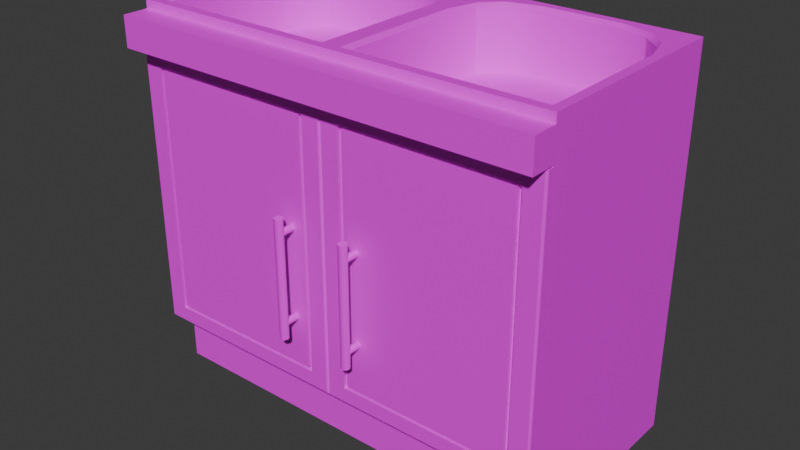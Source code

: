 # Source: kitchen_sink.blend  (saved by Blender 4.4.32; exported with 4.5.12 LTS)
import bpy
from mathutils import Matrix  # noqa: F401  (used for matrix-valued properties, if any)

bpy.ops.wm.read_factory_settings(use_empty=True)
scene = bpy.context.scene
scene.name = 'Scene'

# ---- collections
col_collection = bpy.data.collections.new('Collection'); scene.collection.children.link(col_collection)

# ---- images (referenced by path relative to the original .blend; pixels are not part of the script)
import os
ASSET_DIR = os.environ.get("B2B_ASSET_DIR", "")  # directory of the original .blend (textures are referenced by path, not embedded)
HERE = os.path.dirname(os.path.abspath(__file__))  # packed textures are extracted next to this script under _unpacked/

def load_image(name, relpath, width, height, colorspace="sRGB"):
    """Load a texture the original file referenced (path relative to the .blend, or extracted next to this script)."""
    p = next((c for c in (os.path.join(HERE, relpath), os.path.join(ASSET_DIR, relpath)) if relpath and os.path.exists(c)), "")
    if p:
        img = bpy.data.images.load(p, check_existing=True)
        img.name = name
    else:  # same state as the original file: an image datablock whose file is absent (Cycles renders it pink)
        img = bpy.data.images.new(name, width, height)
        img.source = "FILE"
        img.filepath = "//" + (relpath or name)
    img.colorspace_settings.name = colorspace
    return img
img_pandamat_png = load_image('PandaMat.png', 'PandaMat.png', 1024, 1024, 'sRGB')

# ---- materials (node trees are filled in below, after node groups)
mat_pandamat = bpy.data.materials.new('PandaMat')
mat_pandamat.roughness = 0.5

# ---- node groups
ng_smooth_by_angle = bpy.data.node_groups.new('Smooth by Angle', 'GeometryNodeTree')
_s = ng_smooth_by_angle.interface.new_socket(name='Mesh', in_out='OUTPUT', socket_type='NodeSocketGeometry')
_s = ng_smooth_by_angle.interface.new_socket(name='Mesh', in_out='INPUT', socket_type='NodeSocketGeometry')
_s = ng_smooth_by_angle.interface.new_socket(name='Angle', in_out='INPUT', socket_type='NodeSocketFloat')
_s.subtype = 'ANGLE'
_s.default_value = 0.5236
_s.min_value = 0.0
_s.max_value = 3.142
_s.description = 'Maximum face angle for smooth edges'
_s = ng_smooth_by_angle.interface.new_socket(name='Ignore Sharpness', in_out='INPUT', socket_type='NodeSocketBool')
_s.force_non_field = True
ng_smooth_by_angle.description = 'Set the sharpness of mesh edges based on the angle between the neighboring faces'
ng_smooth_by_angle.is_modifier = True
_N = ng_smooth_by_angle.nodes; _L = ng_smooth_by_angle.links
n0 = _N.new('GeometryNodeSetShadeSmooth'); n0.name = 'Set Shade Smooth'; n0.location = (120, -80)
n0.domain = 'EDGE'
n1 = _N.new('GeometryNodeSetShadeSmooth'); n1.name = 'Set Shade Smooth.001'; n1.location = (300, -80)
n2 = _N.new('NodeGroupOutput'); n2.name = 'Group Output'; n2.location = (480, -80)
n3 = _N.new('GeometryNodeInputMeshEdgeAngle'); n3.name = 'Edge Angle'; n3.location = (-440, -240)
n4 = _N.new('NodeGroupInput'); n4.name = 'Group Input'; n4.location = (-80, -80)
n5 = _N.new('GeometryNodeInputEdgeSmooth'); n5.name = 'Is Edge Smooth'; n5.location = (-260, -120)
n6 = _N.new('GeometryNodeInputShadeSmooth'); n6.name = 'Is Shade Smooth'; n6.location = (-440, -397)
n7 = _N.new('FunctionNodeCompare'); n7.name = 'Compare'; n7.location = (-260, -260)
n7.operation = 'LESS_EQUAL'
n7.inputs[6].default_value = (0.0, 0.0, 0.0, 0.0)
n7.inputs[7].default_value = (0.0, 0.0, 0.0, 0.0)
n8 = _N.new('FunctionNodeBooleanMath'); n8.name = 'Boolean Math.001'; n8.location = (-80, -260)
n9 = _N.new('NodeGroupInput'); n9.name = 'Group Input.001'; n9.location = (-440, -329)
n10 = _N.new('NodeGroupInput'); n10.name = 'Group Input.002'; n10.location = (-259, -189)
n11 = _N.new('FunctionNodeBooleanMath'); n11.name = 'Boolean Math'; n11.location = (-80, -149)
n11.operation = 'OR'
n12 = _N.new('FunctionNodeBooleanMath'); n12.name = 'Boolean Math.002'; n12.location = (-260, -380)
n12.operation = 'OR'
n13 = _N.new('NodeGroupInput'); n13.name = 'Group Input.003'; n13.location = (-440, -460)
_L.new(n3.outputs[0], n7.inputs[0])
_L.new(n1.outputs[0], n2.inputs[0])
_L.new(n9.outputs[1], n7.inputs[1])
_L.new(n7.outputs[0], n8.inputs[0])
_L.new(n4.outputs[0], n0.inputs[0])
_L.new(n0.outputs[0], n1.inputs[0])
_L.new(n8.outputs[0], n0.inputs[2])
_L.new(n10.outputs[2], n11.inputs[1])
_L.new(n5.outputs[0], n11.inputs[0])
_L.new(n11.outputs[0], n0.inputs[1])
_L.new(n13.outputs[2], n12.inputs[1])
_L.new(n6.outputs[0], n12.inputs[0])
_L.new(n12.outputs[0], n8.inputs[1])
n2.is_active_output = True

# ---- material node trees
mat_pandamat.use_nodes = True; mat_pandamat.node_tree.nodes.clear()
_N = mat_pandamat.node_tree.nodes; _L = mat_pandamat.node_tree.links
n0 = _N.new('ShaderNodeBsdfPrincipled'); n0.name = 'Principled BSDF'; n0.location = (10, 300)
n0.inputs[27].default_value = (0.0, 0.0, 0.0, 1.0)
n0.inputs[28].default_value = 1.0
n1 = _N.new('ShaderNodeOutputMaterial'); n1.name = 'Material Output'; n1.location = (300, 300)
n2 = _N.new('ShaderNodeNormalMap'); n2.name = 'Normal Map'; n2.location = (-300, -300)
n2.label = 'Normal/Map'
n2.inputs[0].default_value = 0.0
n3 = _N.new('ShaderNodeTexImage'); n3.name = 'Image Texture'; n3.location = (-300, 600)
n3.image = img_pandamat_png
_L.new(n0.outputs[0], n1.inputs[0])
_L.new(n2.outputs[0], n0.inputs[5])
_L.new(n3.outputs[0], n0.inputs[0])
n1.is_active_output = True

# ---- world
world_world = bpy.data.worlds.new('World'); scene.world = world_world
world_world.use_nodes = True; world_world.node_tree.nodes.clear()
_N = world_world.node_tree.nodes; _L = world_world.node_tree.links
n0 = _N.new('ShaderNodeOutputWorld'); n0.name = 'World Output'; n0.location = (300, 300)
n1 = _N.new('ShaderNodeBackground'); n1.name = 'Background'; n1.location = (10, 300)
n1.inputs[0].default_value = (0.05088, 0.05088, 0.05088, 1.0)
_L.new(n1.outputs[0], n0.inputs[0])
n0.is_active_output = True
world_world.color = (0.05088, 0.05088, 0.05088)
world_world.sun_shadow_jitter_overblur = 0.0

# ---- meshes
me_cube_082 = bpy.data.meshes.new('Cube.082')
me_cube_082.from_pydata([(56.0, 20.32, 32.44), (56.0, 92.32, 32.44), (60.0, 96.32, -27.56), (4.0, 20.32, 32.44), (4.0, 92.32, 32.44), (0.0, 16.32, -27.56), (0.0, 96.32, -27.56), (60.0, 104.8, 32.44), (60.0, 104.8, -27.56), (0.0, 104.8, -27.56), (60.0, 96.32, 39.58), (60.0, 104.8, 39.58), (60.0, 0.0, 27.56), (60.0, 16.32, 27.56), (60.0, 0.0, -27.56), (60.0, 16.32, -27.56), (0.0, 16.32, 27.56), (0.0, 0.0, -27.56), (-56.0, 20.32, 32.44), (-56.0, 92.32, 32.44), (-60.0, 16.32, -27.56), (-60.0, 96.32, -27.56), (-60.0, 104.8, 32.44), (-60.0, 104.8, -27.56), (0.0, 104.8, 32.44), (0.0, 96.32, 39.58), (-60.0, 96.32, 39.58), (0.0, 104.8, 39.58), (-60.0, 104.8, 39.58), (-60.0, 0.0, 27.56), (-60.0, 16.32, 27.56), (-60.0, 0.0, -27.56), (0.0, 0.0, 27.56), (56.35, 104.8, 28.78), (3.653, 104.8, 28.78), (-56.35, 104.8, 28.78), (-3.653, 104.8, 28.78), (3.653, 89.38, 28.78), (56.35, 89.38, 28.78), (-3.653, 89.38, 28.78), (-56.35, 89.38, 28.78), (60.0, 107.2, 32.44), (-60.0, 107.2, 32.44), (0.0, 107.2, 32.44), (3.653, 104.8, -9.08), (18.48, 104.8, -23.91), (5.64, 104.8, -16.5), (11.07, 104.8, -21.92), (-3.653, 104.8, -9.08), (-18.48, 104.8, -23.91), (-5.64, 104.8, -16.5), (-11.07, 104.8, -21.92), (3.653, 89.38, -9.08), (18.48, 89.38, -23.91), (5.64, 89.38, -16.5), (11.07, 89.38, -21.92), (-3.653, 89.38, -9.08), (-18.48, 89.38, -23.91), (-5.64, 89.38, -16.5), (-11.07, 89.38, -21.92), (-0.003536, 107.2, -27.56), (41.7, 104.8, -23.91), (56.35, 104.8, -9.259), (49.02, 104.8, -21.95), (54.38, 104.8, -16.58), (-56.35, 104.8, -9.259), (-41.7, 104.8, -23.91), (-54.38, 104.8, -16.58), (-49.02, 104.8, -21.95), (41.7, 89.38, -23.91), (56.35, 89.38, -9.259), (49.02, 89.38, -21.95), (54.38, 89.38, -16.58), (-41.7, 89.38, -23.91), (-56.35, 89.38, -9.259), (-49.02, 89.38, -21.95), (-54.38, 89.38, -16.58), (60.0, 107.2, -27.56), (-60.0, 107.2, -27.56), (3.653, 106.1, 28.78), (2.6, 107.2, 29.84), (57.4, 107.2, 29.84), (56.35, 106.1, 28.78), (-2.6, 107.2, 29.84), (-3.653, 106.1, 28.78), (-56.35, 106.1, 28.78), (-57.4, 107.2, 29.84), (18.48, 106.1, -23.91), (18.93, 107.2, -24.96), (2.6, 107.2, -8.63), (3.653, 106.1, -9.08), (9.877, 107.2, -22.53), (11.07, 106.1, -21.92), (5.033, 107.2, -17.69), (5.64, 106.1, -16.5), (-18.93, 107.2, -24.96), (-18.48, 106.1, -23.91), (-3.653, 106.1, -9.08), (-2.6, 107.2, -8.63), (-11.07, 106.1, -21.92), (-9.877, 107.2, -22.53), (-5.64, 106.1, -16.5), (-5.033, 107.2, -17.69), (56.35, 106.1, -9.259), (57.4, 107.2, -8.811), (41.25, 107.2, -24.96), (41.7, 106.1, -23.91), (54.99, 107.2, -17.77), (54.38, 106.1, -16.58), (50.21, 107.2, -22.56), (49.02, 106.1, -21.95), (-57.4, 107.2, -8.811), (-56.35, 106.1, -9.259), (-41.7, 106.1, -23.91), (-41.25, 107.2, -24.96), (-54.38, 106.1, -16.58), (-54.99, 107.2, -17.77), (-49.02, 106.1, -21.95), (-50.21, 107.2, -22.56), (60.0, 96.32, 32.44), (60.0, 16.32, 32.44), (-4.0, 20.32, 32.44), (-4.0, 92.32, 32.44), (0.0, 96.32, 32.44), (0.0, 16.32, 32.44), (-60.0, 16.32, 32.44), (-60.0, 96.32, 32.44), (56.0, 20.32, -23.37), (4.0, 20.32, -23.37), (-4.0, 20.32, -23.37), (-56.0, 20.32, -23.37), (56.0, 89.01, 32.44), (4.0, 89.01, 32.44), (-4.0, 89.01, 32.44), (-56.0, 89.01, 32.44), (56.0, 89.01, -23.37), (4.0, 89.01, -23.37), (-4.0, 89.01, -23.37), (-56.0, 89.01, -23.37)], [], [(120, 15, 2, 119), (15, 5, 6, 2), (130, 138, 134, 19, 18), (15, 120, 124, 5), (6, 9, 8, 2), (45, 53, 69, 61), (2, 8, 7, 119), (10, 11, 27, 25), (7, 11, 10, 119), (24, 27, 11, 7), (119, 10, 25, 123), (12, 14, 15, 13), (14, 17, 5, 15), (32, 12, 13, 16), (125, 126, 21, 20), (20, 21, 6, 5), (127, 135, 136, 128), (20, 5, 124, 125), (6, 21, 23, 9), (35, 65, 112, 85), (21, 126, 22, 23), (26, 25, 27, 28), (22, 126, 26, 28), (24, 22, 28, 27), (126, 123, 25, 26), (29, 30, 20, 31), (31, 20, 5, 17), (32, 16, 30, 29), (52, 37, 38, 70, 72, 71, 69, 53, 55, 54), (9, 60, 77, 8), (9, 23, 78, 60), (8, 77, 41, 7), (23, 22, 42, 78), (42, 43, 83, 86), (41, 81, 80, 43), (49, 66, 73, 57), (36, 35, 85, 84), (88, 60, 91), (35, 36, 39, 40), (34, 79, 82, 33), (56, 58, 59, 57, 73, 75, 76, 74, 40, 39), (33, 38, 37, 34), (62, 70, 38, 33), (78, 42, 86, 111), (33, 82, 103, 62), (44, 46, 94, 90), (43, 80, 89, 60), (48, 36, 84, 97), (48, 97, 101, 50), (43, 60, 98, 83), (60, 78, 114, 95), (22, 24, 43, 42), (34, 37, 52, 44), (36, 48, 56, 39), (7, 41, 43, 24), (60, 88, 105, 77), (47, 45, 87, 92), (95, 100, 60), (46, 47, 92, 94), (51, 99, 96, 49), (104, 77, 107), (50, 101, 99, 51), (56, 48, 50, 58), (58, 50, 51, 59), (59, 51, 49, 57), (52, 54, 46, 44), (54, 55, 47, 46), (55, 53, 45, 47), (93, 60, 89), (91, 60, 93), (61, 106, 87, 45), (102, 98, 60), (100, 102, 60), (66, 49, 96, 113), (65, 35, 40, 74), (103, 108, 64, 62), (111, 116, 78), (108, 110, 63, 64), (67, 115, 112, 65), (68, 117, 115, 67), (118, 114, 78), (116, 118, 78), (66, 113, 117, 68), (65, 74, 76, 67), (67, 76, 75, 68), (68, 75, 73, 66), (69, 71, 63, 61), (71, 72, 64, 63), (72, 70, 62, 64), (110, 106, 61, 63), (107, 77, 109), (109, 77, 105), (77, 104, 81, 41), (80, 81, 82, 79), (84, 85, 86, 83), (88, 91, 92, 87), (91, 93, 94, 92), (93, 89, 90, 94), (96, 99, 100, 95), (99, 101, 102, 100), (101, 97, 98, 102), (79, 90, 89, 80), (83, 98, 97, 84), (104, 107, 108, 103), (107, 109, 110, 108), (109, 105, 106, 110), (112, 115, 116, 111), (115, 117, 118, 116), (117, 113, 114, 118), (103, 82, 81, 104), (87, 106, 105, 88), (111, 86, 85, 112), (95, 114, 113, 96), (44, 90, 79, 34), (1, 0, 120, 119), (0, 3, 124, 120), (4, 1, 119, 123), (3, 4, 123, 124), (122, 121, 124, 123), (18, 19, 126, 125), (19, 122, 123, 126), (121, 18, 125, 124), (1, 131, 135, 127, 0), (3, 0, 127, 128), (129, 137, 138, 130), (122, 133, 137, 129, 121), (18, 121, 129, 130), (131, 132, 136, 135), (133, 134, 138, 137), (122, 19, 134, 133), (1, 4, 132, 131), (128, 136, 132, 4, 3)])
me_cube_082.polygons.foreach_set('use_smooth', [True] * 132)
_uv = me_cube_082.uv_layers.new(name='UVMap')
_uv.uv.foreach_set('vector', [0.6482, 0.6426, 0.6469, 0.6426, 0.6469, 0.641, 0.6482, 0.641, 0.6468, 0.6373, 0.6455, 0.6373, 0.6455, 0.6357, 0.6468, 0.6357, 0.6372, 0.6484, 0.6372, 0.6469, 0.6372, 0.6469, 0.6372, 0.6469, 0.6372, 0.6484, 0.6455, 0.6338, 0.6455, 0.6326, 0.6468, 0.6326, 0.6468, 0.6338, 0.05141, 0.7655, 0.05141, 0.7654, 0.05195, 0.7654, 0.05195, 0.7655, 0.7058, 0.5543, 0.7061, 0.5543, 0.7061, 0.5548, 0.7058, 0.5548, 0.05202, 0.7678, 0.05202, 0.7677, 0.05257, 0.7677, 0.05257, 0.7678, 0.04629, 0.763, 0.04636, 0.763, 0.04636, 0.7636, 0.04629, 0.7636, 0.05257, 0.7677, 0.05263, 0.7677, 0.05263, 0.7678, 0.05257, 0.7678, 0.04973, 0.7663, 0.0498, 0.7663, 0.0498, 0.7668, 0.04973, 0.7668, 0.05115, 0.763, 0.05121, 0.763, 0.05121, 0.7636, 0.05115, 0.7636, 0.6707, 0.6386, 0.6707, 0.6374, 0.671, 0.6374, 0.671, 0.6386, 0.6789, 0.6385, 0.6789, 0.6373, 0.6792, 0.6373, 0.6792, 0.6385, 0.6708, 0.6428, 0.6708, 0.6416, 0.6712, 0.6416, 0.6712, 0.6428, 0.6437, 0.6407, 0.6437, 0.639, 0.645, 0.639, 0.645, 0.6407, 0.6364, 0.6426, 0.6364, 0.641, 0.6376, 0.641, 0.6376, 0.6426, 0.6361, 0.6467, 0.6361, 0.6453, 0.6372, 0.6453, 0.6372, 0.6467, 0.645, 0.6339, 0.6437, 0.6339, 0.6437, 0.6326, 0.645, 0.6326, 0.04788, 0.7678, 0.04734, 0.7678, 0.04734, 0.7677, 0.04788, 0.7677, 0.6949, 0.5542, 0.6949, 0.5549, 0.6949, 0.5549, 0.6949, 0.5542, 0.05115, 0.767, 0.0506, 0.767, 0.0506, 0.7669, 0.05115, 0.7669, 0.04793, 0.7634, 0.04793, 0.7629, 0.048, 0.7629, 0.048, 0.7634, 0.0506, 0.7669, 0.0506, 0.767, 0.05053, 0.767, 0.05053, 0.7669, 0.04843, 0.7653, 0.04843, 0.7647, 0.0485, 0.7647, 0.0485, 0.7653, 0.04587, 0.7634, 0.04587, 0.7628, 0.04593, 0.7628, 0.04593, 0.7634, 0.6757, 0.6344, 0.676, 0.6344, 0.676, 0.6355, 0.6757, 0.6355, 0.6719, 0.6347, 0.6722, 0.6347, 0.6722, 0.6359, 0.6719, 0.6359, 0.671, 0.6489, 0.6713, 0.6489, 0.6713, 0.6501, 0.671, 0.6501, 0.7127, 0.5397, 0.7135, 0.5397, 0.7135, 0.5408, 0.7127, 0.5408, 0.7126, 0.5408, 0.7125, 0.5406, 0.7124, 0.5405, 0.7124, 0.54, 0.7125, 0.5399, 0.7126, 0.5398, 0.7095, 0.5445, 0.7095, 0.5444, 0.7108, 0.5444, 0.7108, 0.5445, 0.7016, 0.5497, 0.7003, 0.5497, 0.7003, 0.5497, 0.7016, 0.5497, 0.7109, 0.5497, 0.7109, 0.5497, 0.7121, 0.5497, 0.7121, 0.5497, 0.7089, 0.5478, 0.7077, 0.5478, 0.7077, 0.5478, 0.7089, 0.5478, 0.6979, 0.5416, 0.6991, 0.5416, 0.6991, 0.5417, 0.6979, 0.5417, 0.6988, 0.5562, 0.6987, 0.5562, 0.6976, 0.5562, 0.6975, 0.5562, 0.7061, 0.5548, 0.7061, 0.5543, 0.7065, 0.5543, 0.7065, 0.5548, 0.7128, 0.5386, 0.7128, 0.5397, 0.7128, 0.5397, 0.7128, 0.5386, 0.6979, 0.5574, 0.6975, 0.5574, 0.6977, 0.5573, 0.7128, 0.5397, 0.7128, 0.5386, 0.7131, 0.5386, 0.7131, 0.5397, 0.7132, 0.5397, 0.7132, 0.5397, 0.7132, 0.5386, 0.7132, 0.5386, 0.696, 0.5528, 0.6958, 0.5527, 0.6957, 0.5526, 0.6957, 0.5525, 0.6957, 0.552, 0.6957, 0.5518, 0.6958, 0.5517, 0.696, 0.5517, 0.6967, 0.5517, 0.6967, 0.5528, 0.7132, 0.5386, 0.7135, 0.5386, 0.7135, 0.5397, 0.7132, 0.5397, 0.6953, 0.5544, 0.6956, 0.5544, 0.6956, 0.5552, 0.6953, 0.5552, 0.6979, 0.5429, 0.6979, 0.5416, 0.6979, 0.5417, 0.6979, 0.5425, 0.6953, 0.5552, 0.6952, 0.5552, 0.6952, 0.5544, 0.6953, 0.5544, 0.7125, 0.5394, 0.7125, 0.5396, 0.7124, 0.5396, 0.7124, 0.5394, 0.6975, 0.5562, 0.6976, 0.5562, 0.6976, 0.557, 0.6975, 0.5574, 0.6947, 0.5433, 0.6947, 0.544, 0.6947, 0.544, 0.6947, 0.5433, 0.6947, 0.5433, 0.6947, 0.5433, 0.6947, 0.5431, 0.6947, 0.5431, 0.6991, 0.5416, 0.6991, 0.5429, 0.6991, 0.5425, 0.6991, 0.5417, 0.6991, 0.5429, 0.6979, 0.5429, 0.6983, 0.5428, 0.6987, 0.5428, 0.7013, 0.5554, 0.7013, 0.5542, 0.7013, 0.5542, 0.7013, 0.5554, 0.7125, 0.5387, 0.7128, 0.5387, 0.7128, 0.5394, 0.7125, 0.5394, 0.6947, 0.544, 0.6947, 0.5433, 0.695, 0.5433, 0.695, 0.544, 0.7013, 0.5542, 0.7014, 0.5542, 0.7014, 0.5554, 0.7013, 0.5554, 0.6975, 0.5574, 0.6979, 0.5574, 0.6984, 0.5574, 0.6988, 0.5574, 0.7058, 0.5541, 0.7058, 0.5543, 0.7058, 0.5543, 0.7058, 0.5541, 0.6987, 0.5428, 0.6989, 0.5428, 0.6991, 0.5429, 0.7125, 0.5396, 0.7125, 0.5397, 0.7124, 0.5397, 0.7124, 0.5396, 0.7061, 0.5549, 0.7061, 0.5549, 0.7061, 0.5548, 0.7061, 0.5548, 0.6987, 0.557, 0.6988, 0.5574, 0.6987, 0.5572, 0.6947, 0.5431, 0.6947, 0.5431, 0.6947, 0.543, 0.6947, 0.543, 0.695, 0.5433, 0.6947, 0.5433, 0.6947, 0.5431, 0.695, 0.5431, 0.695, 0.5431, 0.6947, 0.5431, 0.6947, 0.543, 0.695, 0.543, 0.7065, 0.5549, 0.7061, 0.5549, 0.7061, 0.5548, 0.7065, 0.5548, 0.7128, 0.5394, 0.7128, 0.5396, 0.7125, 0.5396, 0.7125, 0.5394, 0.7128, 0.5396, 0.7128, 0.5397, 0.7125, 0.5397, 0.7125, 0.5396, 0.7061, 0.5541, 0.7061, 0.5543, 0.7058, 0.5543, 0.7058, 0.5541, 0.6976, 0.5572, 0.6975, 0.5574, 0.6976, 0.557, 0.6977, 0.5573, 0.6975, 0.5574, 0.6976, 0.5572, 0.7058, 0.5548, 0.7058, 0.5548, 0.7058, 0.5543, 0.7058, 0.5543, 0.699, 0.5427, 0.6991, 0.5425, 0.6991, 0.5429, 0.6989, 0.5428, 0.699, 0.5427, 0.6991, 0.5429, 0.7061, 0.5543, 0.7061, 0.5548, 0.7061, 0.5548, 0.7061, 0.5543, 0.6949, 0.5549, 0.6949, 0.5542, 0.6952, 0.5542, 0.6952, 0.5549, 0.6952, 0.5544, 0.6952, 0.5543, 0.6953, 0.5543, 0.6953, 0.5544, 0.6979, 0.5425, 0.698, 0.5427, 0.6979, 0.5429, 0.6952, 0.5543, 0.6952, 0.5542, 0.6953, 0.5542, 0.6953, 0.5543, 0.6949, 0.5551, 0.6949, 0.5551, 0.6949, 0.5549, 0.6949, 0.5549, 0.6949, 0.5552, 0.6949, 0.5552, 0.6949, 0.5551, 0.6949, 0.5551, 0.6981, 0.5428, 0.6983, 0.5428, 0.6979, 0.5429, 0.698, 0.5427, 0.6981, 0.5428, 0.6979, 0.5429, 0.7061, 0.5543, 0.7061, 0.5543, 0.7061, 0.5541, 0.7061, 0.5541, 0.6949, 0.5549, 0.6952, 0.5549, 0.6952, 0.5551, 0.6949, 0.5551, 0.6949, 0.5551, 0.6952, 0.5551, 0.6952, 0.5552, 0.6949, 0.5552, 0.7061, 0.5541, 0.7065, 0.5541, 0.7065, 0.5543, 0.7061, 0.5543, 0.7061, 0.5548, 0.7061, 0.5549, 0.7058, 0.5549, 0.7058, 0.5548, 0.6956, 0.5542, 0.6956, 0.5543, 0.6953, 0.5543, 0.6953, 0.5542, 0.6956, 0.5543, 0.6956, 0.5544, 0.6953, 0.5544, 0.6953, 0.5543, 0.7058, 0.5549, 0.7058, 0.5548, 0.7058, 0.5548, 0.7058, 0.5549, 0.6987, 0.5572, 0.6988, 0.5574, 0.6986, 0.5573, 0.6986, 0.5573, 0.6988, 0.5574, 0.6984, 0.5574, 0.6988, 0.5574, 0.6987, 0.557, 0.6987, 0.5562, 0.6988, 0.5562, 0.7131, 0.5397, 0.7131, 0.5386, 0.7132, 0.5386, 0.7132, 0.5397, 0.7128, 0.5386, 0.7128, 0.5397, 0.7128, 0.5397, 0.7128, 0.5386, 0.7057, 0.5543, 0.7057, 0.5541, 0.7058, 0.5541, 0.7058, 0.5543, 0.6977, 0.5573, 0.6976, 0.5572, 0.6977, 0.5572, 0.6978, 0.5573, 0.7124, 0.5396, 0.7124, 0.5394, 0.7124, 0.5394, 0.7124, 0.5396, 0.7061, 0.5548, 0.7061, 0.5549, 0.7061, 0.5549, 0.7061, 0.5548, 0.6989, 0.5427, 0.699, 0.5426, 0.699, 0.5427, 0.6989, 0.5428, 0.6947, 0.5431, 0.6947, 0.5433, 0.6947, 0.5433, 0.6947, 0.5431, 0.6976, 0.5563, 0.6976, 0.557, 0.6976, 0.557, 0.6976, 0.5562, 0.6991, 0.5417, 0.6991, 0.5425, 0.699, 0.5425, 0.699, 0.5417, 0.6952, 0.5544, 0.6952, 0.5543, 0.6952, 0.5543, 0.6952, 0.5544, 0.6987, 0.5572, 0.6986, 0.5573, 0.6985, 0.5573, 0.6987, 0.5572, 0.7057, 0.5549, 0.7057, 0.5548, 0.7058, 0.5548, 0.7058, 0.5549, 0.6949, 0.5549, 0.6949, 0.5551, 0.6949, 0.5551, 0.6949, 0.5549, 0.698, 0.5426, 0.6981, 0.5427, 0.6981, 0.5428, 0.698, 0.5427, 0.7061, 0.5541, 0.7061, 0.5543, 0.7061, 0.5543, 0.7061, 0.5541, 0.6987, 0.557, 0.6987, 0.5563, 0.6987, 0.5562, 0.6987, 0.557, 0.7058, 0.5543, 0.7058, 0.5548, 0.7057, 0.5548, 0.7057, 0.5543, 0.6979, 0.5425, 0.6979, 0.5417, 0.698, 0.5417, 0.698, 0.5425, 0.7061, 0.5548, 0.7061, 0.5543, 0.7061, 0.5543, 0.7061, 0.5548, 0.7125, 0.5394, 0.7124, 0.5394, 0.7124, 0.5387, 0.7125, 0.5387, 0.6361, 0.6453, 0.6361, 0.6467, 0.636, 0.6468, 0.636, 0.6452, 0.6361, 0.6467, 0.6372, 0.6467, 0.6373, 0.6468, 0.636, 0.6468, 0.6372, 0.6453, 0.6361, 0.6453, 0.636, 0.6452, 0.6373, 0.6452, 0.6372, 0.6467, 0.6372, 0.6453, 0.6373, 0.6452, 0.6373, 0.6468, 0.6361, 0.6469, 0.6361, 0.6484, 0.636, 0.6485, 0.636, 0.6468, 0.6372, 0.6484, 0.6372, 0.6469, 0.6373, 0.6468, 0.6373, 0.6485, 0.6372, 0.6469, 0.6361, 0.6469, 0.636, 0.6468, 0.6373, 0.6468, 0.6361, 0.6484, 0.6372, 0.6484, 0.6373, 0.6485, 0.636, 0.6485, 0.6361, 0.6453, 0.6361, 0.6453, 0.6361, 0.6453, 0.6361, 0.6467, 0.6361, 0.6467, 0.6372, 0.6467, 0.6361, 0.6467, 0.6361, 0.6467, 0.6372, 0.6467, 0.6361, 0.6484, 0.6361, 0.6469, 0.6372, 0.6469, 0.6372, 0.6484, 0.6361, 0.6469, 0.6361, 0.6469, 0.6361, 0.6469, 0.6361, 0.6484, 0.6361, 0.6484, 0.6372, 0.6484, 0.6361, 0.6484, 0.6361, 0.6484, 0.6372, 0.6484, 0.6361, 0.6453, 0.6372, 0.6453, 0.6372, 0.6453, 0.6361, 0.6453, 0.6361, 0.6469, 0.6372, 0.6469, 0.6372, 0.6469, 0.6361, 0.6469, 0.6361, 0.6469, 0.6372, 0.6469, 0.6372, 0.6469, 0.6361, 0.6469, 0.6361, 0.6453, 0.6372, 0.6453, 0.6372, 0.6453, 0.6361, 0.6453, 0.6372, 0.6467, 0.6372, 0.6453, 0.6372, 0.6453, 0.6372, 0.6453, 0.6372, 0.6467])
me_cube_082.materials.append(mat_pandamat)
me_cube_082.update()
me_cube_001 = bpy.data.meshes.new('Cube.001')
me_cube_001.from_pydata([(0.0, 16.32, 32.44), (0.0, 16.59, 32.44), (0.0, 95.94, 33.94), (0.0, 16.59, 33.94), (-60.0, 16.59, 32.44), (-60.0, 95.94, 32.44), (0.0, 95.94, 32.44), (-60.0, 16.59, 33.94), (-59.5, 17.0, 34.44), (-59.5, 95.53, 34.44), (-60.0, 95.94, 33.94), (-0.5, 95.53, 34.44), (-0.5, 17.0, 34.44), (-5.501, 21.04, 34.44), (-5.501, 91.49, 34.44), (-54.5, 91.49, 34.44), (-54.5, 21.04, 34.44), (-6.605, 22.07, 34.44), (-6.605, 90.6, 34.44), (-53.4, 90.6, 34.44), (-53.4, 22.07, 34.44), (-5.501, 91.49, 33.35), (-5.501, 21.04, 33.35), (-54.5, 21.04, 33.35), (-54.5, 91.49, 33.35), (-6.605, 90.6, 33.35), (-6.605, 22.07, 33.35), (-53.4, 22.07, 33.35), (-53.4, 90.6, 33.35), (-10.25, 34.74, 32.96), (-10.25, 34.74, 38.05), (-10.63, 34.82, 32.96), (-10.63, 34.82, 38.05), (-10.96, 35.04, 32.96), (-10.96, 35.04, 38.05), (-11.17, 35.36, 32.96), (-11.17, 35.36, 38.05), (-11.25, 35.75, 32.96), (-11.25, 35.75, 38.05), (-11.17, 36.13, 32.96), (-11.17, 36.13, 38.05), (-10.96, 36.46, 32.96), (-10.96, 36.46, 38.05), (-10.63, 36.67, 32.96), (-10.63, 36.67, 38.05), (-10.25, 36.75, 32.96), (-10.25, 36.75, 38.05), (-9.862, 36.67, 32.96), (-9.862, 36.67, 38.05), (-9.536, 36.46, 32.96), (-9.536, 36.46, 38.05), (-9.319, 36.13, 32.96), (-9.319, 36.13, 38.05), (-9.242, 35.75, 32.96), (-9.242, 35.75, 38.05), (-9.319, 35.36, 32.96), (-9.319, 35.36, 38.05), (-9.536, 35.04, 32.96), (-9.536, 35.04, 38.05), (-9.862, 34.82, 32.96), (-9.862, 34.82, 38.05), (-10.25, 64.94, 37.51), (-10.25, 31.48, 37.51), (-10.71, 64.94, 37.6), (-10.71, 31.48, 37.6), (-11.1, 64.94, 37.86), (-11.1, 31.48, 37.86), (-11.36, 64.94, 38.25), (-11.36, 31.48, 38.25), (-11.45, 64.94, 38.71), (-11.45, 31.48, 38.71), (-11.36, 64.94, 39.17), (-11.36, 31.48, 39.17), (-11.1, 64.94, 39.56), (-11.1, 31.48, 39.56), (-10.71, 64.94, 39.82), (-10.71, 31.48, 39.82), (-10.25, 64.94, 39.91), (-10.25, 31.48, 39.91), (-9.786, 64.94, 39.82), (-9.786, 31.48, 39.82), (-9.396, 64.94, 39.56), (-9.396, 31.48, 39.56), (-9.135, 64.94, 39.17), (-9.135, 31.48, 39.17), (-9.044, 64.94, 38.71), (-9.044, 31.48, 38.71), (-9.135, 64.94, 38.25), (-9.135, 31.48, 38.25), (-9.396, 64.94, 37.86), (-9.396, 31.48, 37.86), (-9.786, 64.94, 37.6), (-9.786, 31.48, 37.6), (-10.25, 59.67, 32.96), (-10.25, 59.67, 38.05), (-10.63, 59.75, 32.96), (-10.63, 59.75, 38.05), (-10.96, 59.97, 32.96), (-10.96, 59.97, 38.05), (-11.17, 60.29, 32.96), (-11.17, 60.29, 38.05), (-11.25, 60.68, 32.96), (-11.25, 60.68, 38.05), (-11.17, 61.06, 32.96), (-11.17, 61.06, 38.05), (-10.96, 61.39, 32.96), (-10.96, 61.39, 38.05), (-10.63, 61.6, 32.96), (-10.63, 61.6, 38.05), (-10.25, 61.68, 32.96), (-10.25, 61.68, 38.05), (-9.862, 61.6, 32.96), (-9.862, 61.6, 38.05), (-9.536, 61.39, 32.96), (-9.536, 61.39, 38.05), (-9.319, 61.06, 32.96), (-9.319, 61.06, 38.05), (-9.242, 60.68, 32.96), (-9.242, 60.68, 38.05), (-9.319, 60.29, 32.96), (-9.319, 60.29, 38.05), (-9.536, 59.97, 32.96), (-9.536, 59.97, 38.05), (-9.862, 59.75, 32.96), (-9.862, 59.75, 38.05)], [], [(1, 4, 5, 6), (4, 1, 3, 7), (6, 5, 10, 2), (17, 18, 19, 20), (8, 9, 10, 7), (11, 12, 3, 2), (7, 3, 12, 8), (2, 10, 9, 11), (5, 4, 7, 10), (12, 11, 14, 13), (11, 9, 15, 14), (9, 8, 16, 15), (8, 12, 13, 16), (17, 20, 27, 26), (13, 14, 21, 22), (20, 19, 28, 27), (14, 15, 24, 21), (22, 21, 25, 26), (21, 24, 28, 25), (24, 23, 27, 28), (23, 22, 26, 27), (15, 16, 23, 24), (16, 13, 22, 23), (19, 18, 25, 28), (18, 17, 26, 25), (29, 30, 32, 31), (31, 32, 34, 33), (33, 34, 36, 35), (35, 36, 38, 37), (37, 38, 40, 39), (39, 40, 42, 41), (41, 42, 44, 43), (43, 44, 46, 45), (45, 46, 48, 47), (47, 48, 50, 49), (49, 50, 52, 51), (51, 52, 54, 53), (53, 54, 56, 55), (55, 56, 58, 57), (32, 30, 60, 58, 56, 54, 52, 50, 48, 46, 44, 42, 40, 38, 36, 34), (57, 58, 60, 59), (59, 60, 30, 29), (29, 31, 33, 35, 37, 39, 41, 43, 45, 47, 49, 51, 53, 55, 57, 59), (61, 62, 64, 63), (63, 64, 66, 65), (65, 66, 68, 67), (67, 68, 70, 69), (69, 70, 72, 71), (71, 72, 74, 73), (73, 74, 76, 75), (75, 76, 78, 77), (77, 78, 80, 79), (79, 80, 82, 81), (81, 82, 84, 83), (83, 84, 86, 85), (85, 86, 88, 87), (87, 88, 90, 89), (64, 62, 92, 90, 88, 86, 84, 82, 80, 78, 76, 74, 72, 70, 68, 66), (89, 90, 92, 91), (91, 92, 62, 61), (61, 63, 65, 67, 69, 71, 73, 75, 77, 79, 81, 83, 85, 87, 89, 91), (93, 94, 96, 95), (95, 96, 98, 97), (97, 98, 100, 99), (99, 100, 102, 101), (101, 102, 104, 103), (103, 104, 106, 105), (105, 106, 108, 107), (107, 108, 110, 109), (109, 110, 112, 111), (111, 112, 114, 113), (113, 114, 116, 115), (115, 116, 118, 117), (117, 118, 120, 119), (119, 120, 122, 121), (96, 94, 124, 122, 120, 118, 116, 114, 112, 110, 108, 106, 104, 102, 100, 98), (121, 122, 124, 123), (123, 124, 94, 93), (93, 95, 97, 99, 101, 103, 105, 107, 109, 111, 113, 115, 117, 119, 121, 123), (6, 2, 3, 1)])
me_cube_001.polygons.foreach_set('use_smooth', [True] * 80)
_uv = me_cube_001.uv_layers.new(name='UVMap')
_uv.uv.foreach_set('vector', [0.6433, 0.6353, 0.6421, 0.6353, 0.6421, 0.6337, 0.6433, 0.6337, 0.6483, 0.6318, 0.6483, 0.6331, 0.6483, 0.6331, 0.6483, 0.6318, 0.645, 0.6317, 0.645, 0.6329, 0.645, 0.6329, 0.645, 0.6317, 0.6321, 0.6379, 0.6321, 0.6365, 0.6331, 0.6365, 0.6331, 0.6379, 0.6434, 0.6373, 0.6434, 0.6356, 0.6434, 0.6356, 0.6434, 0.6373, 0.639, 0.6354, 0.639, 0.6371, 0.639, 0.6371, 0.639, 0.6354, 0.6483, 0.6318, 0.6483, 0.6331, 0.6483, 0.6331, 0.6483, 0.6319, 0.645, 0.6317, 0.645, 0.6329, 0.645, 0.6329, 0.645, 0.6317, 0.6434, 0.6356, 0.6434, 0.6373, 0.6434, 0.6373, 0.6434, 0.6356, 0.6483, 0.6377, 0.6483, 0.6361, 0.6484, 0.6362, 0.6484, 0.6376, 0.6483, 0.6361, 0.6495, 0.6361, 0.6494, 0.6362, 0.6484, 0.6362, 0.6495, 0.6361, 0.6495, 0.6377, 0.6494, 0.6376, 0.6494, 0.6362, 0.6495, 0.6377, 0.6483, 0.6377, 0.6484, 0.6376, 0.6494, 0.6376, 0.6649, 0.6528, 0.6649, 0.6537, 0.6648, 0.6537, 0.6648, 0.6528, 0.6646, 0.6443, 0.6646, 0.6429, 0.6647, 0.6429, 0.6647, 0.6443, 0.6825, 0.6372, 0.6825, 0.6358, 0.6826, 0.6358, 0.6826, 0.6372, 0.6775, 0.6359, 0.6775, 0.6369, 0.6775, 0.6369, 0.6775, 0.6359, 0.6734, 0.64, 0.6734, 0.6386, 0.6734, 0.6386, 0.6734, 0.64, 0.6734, 0.6386, 0.6744, 0.6386, 0.6743, 0.6386, 0.6734, 0.6386, 0.6744, 0.6386, 0.6744, 0.64, 0.6743, 0.64, 0.6743, 0.6386, 0.6744, 0.64, 0.6734, 0.64, 0.6734, 0.64, 0.6743, 0.64, 0.6647, 0.6516, 0.6647, 0.6531, 0.6647, 0.6531, 0.6647, 0.6516, 0.6693, 0.6358, 0.6693, 0.6368, 0.6693, 0.6368, 0.6693, 0.6358, 0.6687, 0.6358, 0.6687, 0.6368, 0.6687, 0.6368, 0.6687, 0.6358, 0.6647, 0.6389, 0.6647, 0.6403, 0.6646, 0.6403, 0.6646, 0.6389, 0.1119, 0.3911, 0.1119, 0.391, 0.1119, 0.391, 0.1119, 0.3911, 0.1119, 0.3911, 0.1119, 0.391, 0.1119, 0.391, 0.1119, 0.3911, 0.112, 0.3887, 0.112, 0.3886, 0.112, 0.3886, 0.112, 0.3887, 0.112, 0.3887, 0.112, 0.3886, 0.112, 0.3886, 0.112, 0.3887, 0.112, 0.3887, 0.112, 0.3886, 0.112, 0.3886, 0.112, 0.3887, 0.112, 0.3887, 0.112, 0.3886, 0.1121, 0.3886, 0.1121, 0.3887, 0.1119, 0.3913, 0.1119, 0.3911, 0.1119, 0.3911, 0.1119, 0.3913, 0.1119, 0.3913, 0.1119, 0.3911, 0.1119, 0.3911, 0.1119, 0.3913, 0.1119, 0.3913, 0.1119, 0.3911, 0.1119, 0.3911, 0.1119, 0.3913, 0.1119, 0.3913, 0.1119, 0.3911, 0.1119, 0.3911, 0.1119, 0.3913, 0.1121, 0.3911, 0.1121, 0.391, 0.1121, 0.391, 0.1121, 0.3911, 0.1121, 0.3911, 0.1121, 0.391, 0.1121, 0.391, 0.1121, 0.3911, 0.1121, 0.3911, 0.1121, 0.391, 0.1121, 0.391, 0.1121, 0.3911, 0.1121, 0.3911, 0.1121, 0.391, 0.1121, 0.391, 0.1121, 0.3911, 0.1108, 0.3887, 0.1108, 0.3887, 0.1108, 0.3887, 0.1108, 0.3887, 0.1108, 0.3887, 0.1108, 0.3887, 0.1108, 0.3887, 0.1108, 0.3887, 0.1108, 0.3887, 0.1108, 0.3887, 0.1108, 0.3887, 0.1108, 0.3887, 0.1108, 0.3887, 0.1108, 0.3887, 0.1108, 0.3887, 0.1108, 0.3887, 0.1118, 0.3911, 0.1118, 0.391, 0.1118, 0.391, 0.1118, 0.3911, 0.1118, 0.3911, 0.1118, 0.391, 0.1119, 0.391, 0.1119, 0.3911, 0.1108, 0.3887, 0.1108, 0.3887, 0.1108, 0.3887, 0.1108, 0.3887, 0.1108, 0.3887, 0.1108, 0.3887, 0.1108, 0.3887, 0.1108, 0.3887, 0.1108, 0.3887, 0.1108, 0.3886, 0.1108, 0.3886, 0.1108, 0.3886, 0.1108, 0.3886, 0.1108, 0.3886, 0.1108, 0.3886, 0.1108, 0.3887, 0.1083, 0.3887, 0.1083, 0.3894, 0.1083, 0.3894, 0.1083, 0.3887, 0.1083, 0.3887, 0.1083, 0.3894, 0.1083, 0.3894, 0.1083, 0.3887, 0.108, 0.3894, 0.108, 0.3887, 0.1081, 0.3887, 0.1081, 0.3894, 0.1081, 0.3894, 0.1081, 0.3887, 0.1081, 0.3887, 0.1081, 0.3894, 0.1081, 0.3894, 0.1081, 0.3887, 0.1081, 0.3887, 0.1081, 0.3894, 0.1081, 0.3894, 0.1081, 0.3887, 0.1081, 0.3887, 0.1081, 0.3894, 0.1084, 0.3887, 0.1084, 0.3894, 0.1084, 0.3894, 0.1084, 0.3887, 0.1084, 0.3887, 0.1084, 0.3894, 0.1084, 0.3894, 0.1084, 0.3887, 0.1084, 0.3887, 0.1084, 0.3894, 0.1084, 0.3894, 0.1084, 0.3887, 0.1084, 0.3887, 0.1084, 0.3894, 0.1084, 0.3894, 0.1084, 0.3887, 0.108, 0.3887, 0.108, 0.3894, 0.108, 0.3894, 0.108, 0.3887, 0.108, 0.3887, 0.108, 0.3894, 0.108, 0.3894, 0.108, 0.3887, 0.108, 0.3887, 0.108, 0.3894, 0.108, 0.3894, 0.108, 0.3887, 0.108, 0.3887, 0.108, 0.3894, 0.108, 0.3894, 0.108, 0.3887, 0.1128, 0.3911, 0.1128, 0.3911, 0.1128, 0.391, 0.1128, 0.391, 0.1128, 0.391, 0.1128, 0.391, 0.1128, 0.391, 0.1128, 0.391, 0.1128, 0.391, 0.1128, 0.391, 0.1129, 0.391, 0.1129, 0.391, 0.1129, 0.391, 0.1129, 0.391, 0.1128, 0.3911, 0.1128, 0.3911, 0.1084, 0.3887, 0.1084, 0.3894, 0.1084, 0.3894, 0.1084, 0.3887, 0.1084, 0.3887, 0.1084, 0.3894, 0.1083, 0.3894, 0.1083, 0.3887, 0.1129, 0.391, 0.1129, 0.391, 0.1129, 0.3911, 0.1129, 0.3911, 0.1129, 0.3911, 0.1129, 0.3911, 0.1129, 0.391, 0.1129, 0.391, 0.1129, 0.391, 0.1129, 0.391, 0.1129, 0.391, 0.1129, 0.391, 0.1129, 0.391, 0.1129, 0.391, 0.1129, 0.391, 0.1129, 0.391, 0.1119, 0.3911, 0.1119, 0.391, 0.1119, 0.391, 0.1119, 0.3911, 0.1119, 0.3911, 0.1119, 0.391, 0.1119, 0.391, 0.1119, 0.3911, 0.1122, 0.3911, 0.1122, 0.391, 0.1122, 0.391, 0.1122, 0.3911, 0.1122, 0.3911, 0.1122, 0.391, 0.1122, 0.391, 0.1122, 0.3911, 0.1122, 0.3911, 0.1122, 0.391, 0.1122, 0.391, 0.1122, 0.3911, 0.1122, 0.3911, 0.1122, 0.391, 0.1122, 0.391, 0.1122, 0.3911, 0.1119, 0.3887, 0.1119, 0.3886, 0.1119, 0.3886, 0.1119, 0.3887, 0.1119, 0.3887, 0.1119, 0.3886, 0.1119, 0.3886, 0.1119, 0.3887, 0.1119, 0.3887, 0.1119, 0.3886, 0.1119, 0.3886, 0.1119, 0.3887, 0.1119, 0.3887, 0.1119, 0.3886, 0.1119, 0.3886, 0.1119, 0.3887, 0.1121, 0.3911, 0.1121, 0.391, 0.1121, 0.391, 0.1121, 0.3911, 0.1121, 0.3911, 0.1121, 0.391, 0.1121, 0.391, 0.1121, 0.3911, 0.1121, 0.3911, 0.1121, 0.391, 0.1121, 0.391, 0.1121, 0.3911, 0.1121, 0.3911, 0.1121, 0.391, 0.1121, 0.391, 0.1121, 0.3911, 0.111, 0.3886, 0.111, 0.3886, 0.111, 0.3886, 0.111, 0.3886, 0.111, 0.3886, 0.111, 0.3886, 0.111, 0.3886, 0.111, 0.3886, 0.111, 0.3886, 0.111, 0.3886, 0.111, 0.3886, 0.111, 0.3886, 0.111, 0.3886, 0.111, 0.3886, 0.111, 0.3886, 0.111, 0.3886, 0.1119, 0.3911, 0.1119, 0.391, 0.1119, 0.391, 0.1119, 0.3911, 0.1119, 0.3911, 0.1119, 0.391, 0.1119, 0.391, 0.1119, 0.3911, 0.1108, 0.3889, 0.1108, 0.3889, 0.1108, 0.3889, 0.1108, 0.3889, 0.1108, 0.3889, 0.1108, 0.3889, 0.1108, 0.3889, 0.1108, 0.3889, 0.1108, 0.3889, 0.1108, 0.3889, 0.1108, 0.3889, 0.1108, 0.3889, 0.1108, 0.3889, 0.1108, 0.3889, 0.1108, 0.3889, 0.1108, 0.3889, 0.645, 0.6317, 0.645, 0.6317, 0.639, 0.6371, 0.6483, 0.6331])
me_cube_001.materials.append(mat_pandamat)
me_cube_001.update()
me_cube_001.normals_split_custom_set([tuple(v) for v in zip(*[iter([0.5774, -0.5774, -0.5774, -0.5774, -0.5774, -0.5774, -0.5774, 0.5774, -0.5774, 0.5774, 0.5774, -0.5774, -0.5774, -0.5774, -0.5774, 0.5774, -0.5774, -0.5774, 0.6605, -0.6502, 0.3755, -0.6605, -0.6502, 0.3755, 0.5774, 0.5774, -0.5774, -0.5774, 0.5774, -0.5774, -0.6605, 0.6502, 0.3755, 0.6605, 0.6502, 0.3755, 0.5774, -0.5774, 0.5774, 0.5774, 0.5774, 0.5774, -0.5774, 0.5774, 0.5774, -0.5774, -0.5774, 0.5774, -0.2955, -0.347, 0.8901, -0.2955, 0.347, 0.8901, -0.6605, 0.6502, 0.3755, -0.6605, -0.6502, 0.3755, 0.2955, 0.347, 0.8901, 0.2955, -0.347, 0.8901, 0.6605, -0.6502, 0.3755, 0.6605, 0.6502, 0.3755, -0.6605, -0.6502, 0.3755, 0.6605, -0.6502, 0.3755, 0.2955, -0.347, 0.8901, -0.2955, -0.347, 0.8901, 0.6605, 0.6502, 0.3755, -0.6605, 0.6502, 0.3755, -0.2955, 0.347, 0.8901, 0.2955, 0.347, 0.8901, -0.5774, 0.5774, -0.5774, -0.5774, -0.5774, -0.5774, -0.6605, -0.6502, 0.3755, -0.6605, 0.6502, 0.3755, 0.2955, -0.347, 0.8901, 0.2955, 0.347, 0.8901, -0.3015, -0.3015, 0.9045, -0.3015, 0.3015, 0.9045, 0.2955, 0.347, 0.8901, -0.2955, 0.347, 0.8901, 0.3015, -0.3015, 0.9045, -0.3015, -0.3015, 0.9045, -0.2955, 0.347, 0.8901, -0.2955, -0.347, 0.8901, 0.3015, 0.3015, 0.9045, 0.3015, -0.3015, 0.9045, -0.2955, -0.347, 0.8901, 0.2955, -0.347, 0.8901, -0.3015, 0.3015, 0.9045, 0.3015, 0.3015, 0.9045, 0.5774, -0.5774, 0.5774, -0.5774, -0.5774, 0.5774, -0.3015, -0.3015, 0.9045, 0.3015, -0.3015, 0.9045, -0.3015, 0.3015, 0.9045, -0.3015, -0.3015, 0.9045, -0.5773, -0.5773, 0.5774, -0.5773, 0.5773, 0.5774, -0.5774, -0.5774, 0.5774, -0.5774, 0.5774, 0.5774, -0.3015, 0.3015, 0.9045, -0.3015, -0.3015, 0.9045, -0.3015, -0.3015, 0.9045, 0.3015, -0.3015, 0.9045, 0.5773, -0.5773, 0.5774, -0.5773, -0.5773, 0.5774, -0.5773, 0.5773, 0.5774, -0.5773, -0.5773, 0.5774, 0.3015, 0.3015, 0.9045, 0.3015, -0.3015, 0.9045, -0.5773, -0.5773, 0.5774, 0.5773, -0.5773, 0.5774, -0.3015, 0.3015, 0.9045, 0.3015, 0.3015, 0.9045, 0.5773, -0.5773, 0.5774, 0.5773, 0.5773, 0.5774, -0.3015, -0.3015, 0.9045, -0.3015, 0.3015, 0.9045, 0.5773, 0.5773, 0.5774, -0.5773, 0.5773, 0.5774, 0.3015, -0.3015, 0.9045, -0.3015, -0.3015, 0.9045, 0.3015, -0.3015, 0.9045, 0.3015, 0.3015, 0.9045, 0.5773, 0.5773, 0.5774, 0.5773, -0.5773, 0.5774, 0.3015, 0.3015, 0.9045, -0.3015, 0.3015, 0.9045, -0.5773, 0.5773, 0.5774, 0.5773, 0.5773, 0.5774, -0.5774, 0.5774, 0.5774, 0.5774, 0.5774, 0.5774, 0.3015, 0.3015, 0.9045, -0.3015, 0.3015, 0.9045, 0.5774, 0.5774, 0.5774, 0.5774, -0.5774, 0.5774, 0.3015, -0.3015, 0.9045, 0.3015, 0.3015, 0.9045, -2.815e-07, -0.7462, -0.6657, 3.355e-07, -0.7462, 0.6657, -0.2856, -0.6894, 0.6657, -0.2856, -0.6894, -0.6657, -0.2856, -0.6894, -0.6657, -0.2856, -0.6894, 0.6657, -0.5276, -0.5276, 0.6657, -0.5276, -0.5276, -0.6657, -0.5276, -0.5276, -0.6657, -0.5276, -0.5276, 0.6657, -0.6894, -0.2856, 0.6657, -0.6894, -0.2856, -0.6657, -0.6894, -0.2856, -0.6657, -0.6894, -0.2856, 0.6657, -0.7462, 0.0, 0.6657, -0.7462, 0.0, -0.6657, -0.7462, 0.0, -0.6657, -0.7462, 0.0, 0.6657, -0.6894, 0.2856, 0.6657, -0.6894, 0.2856, -0.6657, -0.6894, 0.2856, -0.6657, -0.6894, 0.2856, 0.6657, -0.5276, 0.5276, 0.6657, -0.5276, 0.5276, -0.6657, -0.5276, 0.5276, -0.6657, -0.5276, 0.5276, 0.6657, -0.2856, 0.6894, 0.6657, -0.2856, 0.6894, -0.6657, -0.2856, 0.6894, -0.6657, -0.2856, 0.6894, 0.6657, 3.464e-07, 0.7462, 0.6657, -2.669e-07, 0.7462, -0.6657, -2.669e-07, 0.7462, -0.6657, 3.464e-07, 0.7462, 0.6657, 0.2856, 0.6894, 0.6657, 0.2856, 0.6894, -0.6657, 0.2856, 0.6894, -0.6657, 0.2856, 0.6894, 0.6657, 0.5276, 0.5276, 0.6657, 0.5276, 0.5276, -0.6657, 0.5276, 0.5276, -0.6657, 0.5276, 0.5276, 0.6657, 0.6894, 0.2856, 0.6657, 0.6894, 0.2856, -0.6657, 0.6894, 0.2856, -0.6657, 0.6894, 0.2856, 0.6657, 0.7462, 0.0, 0.6657, 0.7462, 0.0, -0.6657, 0.7462, 0.0, -0.6657, 0.7462, 0.0, 0.6657, 0.6894, -0.2856, 0.6657, 0.6894, -0.2856, -0.6657, 0.6894, -0.2856, -0.6657, 0.6894, -0.2856, 0.6657, 0.5276, -0.5276, 0.6657, 0.5276, -0.5276, -0.6657, -0.2856, -0.6894, 0.6657, 3.355e-07, -0.7462, 0.6657, 0.2856, -0.6894, 0.6657, 0.5276, -0.5276, 0.6657, 0.6894, -0.2856, 0.6657, 0.7462, 0.0, 0.6657, 0.6894, 0.2856, 0.6657, 0.5276, 0.5276, 0.6657, 0.2856, 0.6894, 0.6657, 3.464e-07, 0.7462, 0.6657, -0.2856, 0.6894, 0.6657, -0.5276, 0.5276, 0.6657, -0.6894, 0.2856, 0.6657, -0.7462, 0.0, 0.6657, -0.6894, -0.2856, 0.6657, -0.5276, -0.5276, 0.6657, 0.5276, -0.5276, -0.6657, 0.5276, -0.5276, 0.6657, 0.2856, -0.6894, 0.6657, 0.2856, -0.6894, -0.6657, 0.2856, -0.6894, -0.6657, 0.2856, -0.6894, 0.6657, 3.355e-07, -0.7462, 0.6657, -2.815e-07, -0.7462, -0.6657, -2.815e-07, -0.7462, -0.6657, -0.2856, -0.6894, -0.6657, -0.5276, -0.5276, -0.6657, -0.6894, -0.2856, -0.6657, -0.7462, 0.0, -0.6657, -0.6894, 0.2856, -0.6657, -0.5276, 0.5276, -0.6657, -0.2856, 0.6894, -0.6657, -2.669e-07, 0.7462, -0.6657, 0.2856, 0.6894, -0.6657, 0.5276, 0.5276, -0.6657, 0.6894, 0.2856, -0.6657, 0.7462, 0.0, -0.6657, 0.6894, -0.2856, -0.6657, 0.5276, -0.5276, -0.6657, 0.2856, -0.6894, -0.6657, 1.804e-07, 0.6657, -0.7462, 2.454e-07, -0.6657, -0.7462, -0.2856, -0.6657, -0.6894, -0.2856, 0.6657, -0.6894, -0.2856, 0.6657, -0.6894, -0.2856, -0.6657, -0.6894, -0.5276, -0.6657, -0.5276, -0.5276, 0.6657, -0.5276, -0.5276, 0.6657, -0.5276, -0.5276, -0.6657, -0.5276, -0.6894, -0.6657, -0.2856, -0.6894, 0.6657, -0.2856, -0.6894, 0.6657, -0.2856, -0.6894, -0.6657, -0.2856, -0.7462, -0.6657, -4.33e-07, -0.7462, 0.6657, 2.486e-08, -0.7462, 0.6657, 2.486e-08, -0.7462, -0.6657, -4.33e-07, -0.6894, -0.6657, 0.2856, -0.6894, 0.6657, 0.2856, -0.6894, 0.6657, 0.2856, -0.6894, -0.6657, 0.2856, -0.5276, -0.6657, 0.5276, -0.5276, 0.6657, 0.5276, -0.5276, 0.6657, 0.5276, -0.5276, -0.6657, 0.5276, -0.2856, -0.6657, 0.6894, -0.2856, 0.6657, 0.6894, -0.2856, 0.6657, 0.6894, -0.2856, -0.6657, 0.6894, 2.598e-07, -0.6657, 0.7462, 1.877e-07, 0.6657, 0.7462, 1.877e-07, 0.6657, 0.7462, 2.598e-07, -0.6657, 0.7462, 0.2856, -0.6657, 0.6894, 0.2856, 0.6657, 0.6894, 0.2856, 0.6657, 0.6894, 0.2856, -0.6657, 0.6894, 0.5276, -0.6657, 0.5276, 0.5276, 0.6657, 0.5276, 0.5276, 0.6657, 0.5276, 0.5276, -0.6657, 0.5276, 0.6894, -0.6657, 0.2856, 0.6894, 0.6657, 0.2856, 0.6894, 0.6657, 0.2856, 0.6894, -0.6657, 0.2856, 0.7462, -0.6657, -4.33e-07, 0.7462, 0.6657, 3.207e-08, 0.7462, 0.6657, 3.207e-08, 0.7462, -0.6657, -4.33e-07, 0.6894, -0.6657, -0.2856, 0.6894, 0.6657, -0.2856, 0.6894, 0.6657, -0.2856, 0.6894, -0.6657, -0.2856, 0.5276, -0.6657, -0.5276, 0.5276, 0.6657, -0.5276, -0.2856, -0.6657, -0.6894, 2.454e-07, -0.6657, -0.7462, 0.2856, -0.6657, -0.6894, 0.5276, -0.6657, -0.5276, 0.6894, -0.6657, -0.2856, 0.7462, -0.6657, -4.33e-07, 0.6894, -0.6657, 0.2856, 0.5276, -0.6657, 0.5276, 0.2856, -0.6657, 0.6894, 2.598e-07, -0.6657, 0.7462, -0.2856, -0.6657, 0.6894, -0.5276, -0.6657, 0.5276, -0.6894, -0.6657, 0.2856, -0.7462, -0.6657, -4.33e-07, -0.6894, -0.6657, -0.2856, -0.5276, -0.6657, -0.5276, 0.5276, 0.6657, -0.5276, 0.5276, -0.6657, -0.5276, 0.2856, -0.6657, -0.6894, 0.2856, 0.6657, -0.6894, 0.2856, 0.6657, -0.6894, 0.2856, -0.6657, -0.6894, 2.454e-07, -0.6657, -0.7462, 1.804e-07, 0.6657, -0.7462, 1.804e-07, 0.6657, -0.7462, -0.2856, 0.6657, -0.6894, -0.5276, 0.6657, -0.5276, -0.6894, 0.6657, -0.2856, -0.7462, 0.6657, 2.486e-08, -0.6894, 0.6657, 0.2856, -0.5276, 0.6657, 0.5276, -0.2856, 0.6657, 0.6894, 1.877e-07, 0.6657, 0.7462, 0.2856, 0.6657, 0.6894, 0.5276, 0.6657, 0.5276, 0.6894, 0.6657, 0.2856, 0.7462, 0.6657, 3.207e-08, 0.6894, 0.6657, -0.2856, 0.5276, 0.6657, -0.5276, 0.2856, 0.6657, -0.6894, 2.743e-07, -0.7462, -0.6657, 2.743e-07, -0.7462, 0.6657, -0.2856, -0.6894, 0.6657, -0.2856, -0.6894, -0.6657, -0.2856, -0.6894, -0.6657, -0.2856, -0.6894, 0.6657, -0.5276, -0.5276, 0.6657, -0.5276, -0.5276, -0.6657, -0.5276, -0.5276, -0.6657, -0.5276, -0.5276, 0.6657, -0.6894, -0.2856, 0.6657, -0.6894, -0.2856, -0.6657, -0.6894, -0.2856, -0.6657, -0.6894, -0.2856, 0.6657, -0.7462, 1.393e-06, 0.6657, -0.7462, 1.393e-06, -0.6657, -0.7462, 1.393e-06, -0.6657, -0.7462, 1.393e-06, 0.6657, -0.6894, 0.2856, 0.6657, -0.6894, 0.2856, -0.6657, -0.6894, 0.2856, -0.6657, -0.6894, 0.2856, 0.6657, -0.5276, 0.5276, 0.6657, -0.5276, 0.5276, -0.6657, -0.5276, 0.5276, -0.6657, -0.5276, 0.5276, 0.6657, -0.2855, 0.6894, 0.6657, -0.2855, 0.6894, -0.6657, -0.2855, 0.6894, -0.6657, -0.2855, 0.6894, 0.6657, 2.815e-07, 0.7462, 0.6657, 2.815e-07, 0.7462, -0.6657, 2.815e-07, 0.7462, -0.6657, 2.815e-07, 0.7462, 0.6657, 0.2856, 0.6894, 0.6657, 0.2856, 0.6894, -0.6657, 0.2856, 0.6894, -0.6657, 0.2856, 0.6894, 0.6657, 0.5276, 0.5276, 0.6657, 0.5276, 0.5276, -0.6657, 0.5276, 0.5276, -0.6657, 0.5276, 0.5276, 0.6657, 0.6894, 0.2856, 0.6657, 0.6894, 0.2856, -0.6657, 0.6894, 0.2856, -0.6657, 0.6894, 0.2856, 0.6657, 0.7462, 1.393e-06, 0.6657, 0.7462, 1.393e-06, -0.6657, 0.7462, 1.393e-06, -0.6657, 0.7462, 1.393e-06, 0.6657, 0.6894, -0.2856, 0.6657, 0.6894, -0.2856, -0.6657, 0.6894, -0.2856, -0.6657, 0.6894, -0.2856, 0.6657, 0.5276, -0.5276, 0.6657, 0.5276, -0.5276, -0.6657, -0.2856, -0.6894, 0.6657, 2.743e-07, -0.7462, 0.6657, 0.2856, -0.6894, 0.6657, 0.5276, -0.5276, 0.6657, 0.6894, -0.2856, 0.6657, 0.7462, 1.393e-06, 0.6657, 0.6894, 0.2856, 0.6657, 0.5276, 0.5276, 0.6657, 0.2856, 0.6894, 0.6657, 2.815e-07, 0.7462, 0.6657, -0.2855, 0.6894, 0.6657, -0.5276, 0.5276, 0.6657, -0.6894, 0.2856, 0.6657, -0.7462, 1.393e-06, 0.6657, -0.6894, -0.2856, 0.6657, -0.5276, -0.5276, 0.6657, 0.5276, -0.5276, -0.6657, 0.5276, -0.5276, 0.6657, 0.2856, -0.6894, 0.6657, 0.2856, -0.6894, -0.6657, 0.2856, -0.6894, -0.6657, 0.2856, -0.6894, 0.6657, 2.743e-07, -0.7462, 0.6657, 2.743e-07, -0.7462, -0.6657, 2.743e-07, -0.7462, -0.6657, -0.2856, -0.6894, -0.6657, -0.5276, -0.5276, -0.6657, -0.6894, -0.2856, -0.6657, -0.7462, 1.393e-06, -0.6657, -0.6894, 0.2856, -0.6657, -0.5276, 0.5276, -0.6657, -0.2855, 0.6894, -0.6657, 2.815e-07, 0.7462, -0.6657, 0.2856, 0.6894, -0.6657, 0.5276, 0.5276, -0.6657, 0.6894, 0.2856, -0.6657, 0.7462, 1.393e-06, -0.6657, 0.6894, -0.2856, -0.6657, 0.5276, -0.5276, -0.6657, 0.2856, -0.6894, -0.6657, 0.5774, 0.5774, -0.5774, 0.6605, 0.6502, 0.3755, 0.6605, -0.6502, 0.3755, 0.5774, -0.5774, -0.5774])] * 3)])
me_cube_002 = bpy.data.meshes.new('Cube.002')
me_cube_002.from_pydata([(60.0, 16.59, 32.44), (60.0, 95.94, 32.44), (0.0, 16.59, 32.44), (60.0, 16.59, 33.94), (59.5, 17.0, 34.44), (59.5, 95.53, 34.44), (60.0, 95.94, 33.94), (0.0, 95.94, 33.94), (0.5, 95.53, 34.44), (0.5, 17.0, 34.44), (0.0, 16.59, 33.94), (5.501, 21.04, 34.44), (5.501, 91.49, 34.44), (54.5, 91.49, 34.44), (54.5, 21.04, 34.44), (6.605, 22.07, 34.44), (6.605, 90.6, 34.44), (53.4, 90.6, 34.44), (53.4, 22.07, 34.44), (5.501, 91.49, 33.35), (5.501, 21.04, 33.35), (54.5, 21.04, 33.35), (54.5, 91.49, 33.35), (6.605, 90.6, 33.35), (6.605, 22.07, 33.35), (53.4, 22.07, 33.35), (53.4, 90.6, 33.35), (10.25, 34.74, 32.96), (10.25, 34.74, 38.05), (10.63, 34.82, 32.96), (10.63, 34.82, 38.05), (10.96, 35.04, 32.96), (10.96, 35.04, 38.05), (11.17, 35.36, 32.96), (11.17, 35.36, 38.05), (11.25, 35.75, 32.96), (11.25, 35.75, 38.05), (11.17, 36.13, 32.96), (11.17, 36.13, 38.05), (10.96, 36.46, 32.96), (10.96, 36.46, 38.05), (10.63, 36.67, 32.96), (10.63, 36.67, 38.05), (10.25, 36.75, 32.96), (10.25, 36.75, 38.05), (9.862, 36.67, 32.96), (9.862, 36.67, 38.05), (9.536, 36.46, 32.96), (9.536, 36.46, 38.05), (9.319, 36.13, 32.96), (9.319, 36.13, 38.05), (9.242, 35.75, 32.96), (9.242, 35.75, 38.05), (9.319, 35.36, 32.96), (9.319, 35.36, 38.05), (9.536, 35.04, 32.96), (9.536, 35.04, 38.05), (9.862, 34.82, 32.96), (9.862, 34.82, 38.05), (10.25, 64.94, 37.51), (10.25, 31.48, 37.51), (10.71, 64.94, 37.6), (10.71, 31.48, 37.6), (11.1, 64.94, 37.86), (11.1, 31.48, 37.86), (11.36, 64.94, 38.25), (11.36, 31.48, 38.25), (11.45, 64.94, 38.71), (11.45, 31.48, 38.71), (11.36, 64.94, 39.17), (11.36, 31.48, 39.17), (11.1, 64.94, 39.56), (11.1, 31.48, 39.56), (10.71, 64.94, 39.82), (10.71, 31.48, 39.82), (10.25, 64.94, 39.91), (10.25, 31.48, 39.91), (9.786, 64.94, 39.82), (9.786, 31.48, 39.82), (9.396, 64.94, 39.56), (9.396, 31.48, 39.56), (9.135, 64.94, 39.17), (9.135, 31.48, 39.17), (9.044, 64.94, 38.71), (9.044, 31.48, 38.71), (9.135, 64.94, 38.25), (9.135, 31.48, 38.25), (9.396, 64.94, 37.86), (9.396, 31.48, 37.86), (9.786, 64.94, 37.6), (9.786, 31.48, 37.6), (10.25, 59.67, 32.96), (10.25, 59.67, 38.05), (10.63, 59.75, 32.96), (10.63, 59.75, 38.05), (10.96, 59.97, 32.96), (10.96, 59.97, 38.05), (11.17, 60.29, 32.96), (11.17, 60.29, 38.05), (11.25, 60.68, 32.96), (11.25, 60.68, 38.05), (11.17, 61.06, 32.96), (11.17, 61.06, 38.05), (10.96, 61.39, 32.96), (10.96, 61.39, 38.05), (10.63, 61.6, 32.96), (10.63, 61.6, 38.05), (10.25, 61.68, 32.96), (10.25, 61.68, 38.05), (9.862, 61.6, 32.96), (9.862, 61.6, 38.05), (9.536, 61.39, 32.96), (9.536, 61.39, 38.05), (9.319, 61.06, 32.96), (9.319, 61.06, 38.05), (9.242, 60.68, 32.96), (9.242, 60.68, 38.05), (9.319, 60.29, 32.96), (9.319, 60.29, 38.05), (9.536, 59.97, 32.96), (9.536, 59.97, 38.05), (9.862, 59.75, 32.96), (9.862, 59.75, 38.05), (0.0, 95.94, 32.44)], [], [(2, 123, 1, 0), (0, 3, 10, 2), (123, 7, 6, 1), (15, 18, 17, 16), (2, 10, 7, 123), (4, 3, 6, 5), (8, 7, 10, 9), (3, 4, 9, 10), (7, 8, 5, 6), (1, 6, 3, 0), (9, 11, 12, 8), (8, 12, 13, 5), (5, 13, 14, 4), (4, 14, 11, 9), (15, 24, 25, 18), (11, 20, 19, 12), (18, 25, 26, 17), (12, 19, 22, 13), (20, 24, 23, 19), (19, 23, 26, 22), (22, 26, 25, 21), (21, 25, 24, 20), (13, 22, 21, 14), (14, 21, 20, 11), (17, 26, 23, 16), (16, 23, 24, 15), (27, 29, 30, 28), (29, 31, 32, 30), (31, 33, 34, 32), (33, 35, 36, 34), (35, 37, 38, 36), (37, 39, 40, 38), (39, 41, 42, 40), (41, 43, 44, 42), (43, 45, 46, 44), (45, 47, 48, 46), (47, 49, 50, 48), (49, 51, 52, 50), (51, 53, 54, 52), (53, 55, 56, 54), (30, 32, 34, 36, 38, 40, 42, 44, 46, 48, 50, 52, 54, 56, 58, 28), (55, 57, 58, 56), (57, 27, 28, 58), (27, 57, 55, 53, 51, 49, 47, 45, 43, 41, 39, 37, 35, 33, 31, 29), (59, 61, 62, 60), (61, 63, 64, 62), (63, 65, 66, 64), (65, 67, 68, 66), (67, 69, 70, 68), (69, 71, 72, 70), (71, 73, 74, 72), (73, 75, 76, 74), (75, 77, 78, 76), (77, 79, 80, 78), (79, 81, 82, 80), (81, 83, 84, 82), (83, 85, 86, 84), (85, 87, 88, 86), (62, 64, 66, 68, 70, 72, 74, 76, 78, 80, 82, 84, 86, 88, 90, 60), (87, 89, 90, 88), (89, 59, 60, 90), (59, 89, 87, 85, 83, 81, 79, 77, 75, 73, 71, 69, 67, 65, 63, 61), (91, 93, 94, 92), (93, 95, 96, 94), (95, 97, 98, 96), (97, 99, 100, 98), (99, 101, 102, 100), (101, 103, 104, 102), (103, 105, 106, 104), (105, 107, 108, 106), (107, 109, 110, 108), (109, 111, 112, 110), (111, 113, 114, 112), (113, 115, 116, 114), (115, 117, 118, 116), (117, 119, 120, 118), (94, 96, 98, 100, 102, 104, 106, 108, 110, 112, 114, 116, 118, 120, 122, 92), (119, 121, 122, 120), (121, 91, 92, 122), (91, 121, 119, 117, 115, 113, 111, 109, 107, 105, 103, 101, 99, 97, 95, 93)])
me_cube_002.polygons.foreach_set('use_smooth', [True] * 80)
_uv = me_cube_002.uv_layers.new(name='UVMap')
_uv.uv.foreach_set('vector', [0.6348, 0.6485, 0.6348, 0.6468, 0.636, 0.6468, 0.636, 0.6485, 0.6419, 0.6333, 0.6418, 0.6333, 0.6418, 0.632, 0.6419, 0.632, 0.6484, 0.6331, 0.6484, 0.6331, 0.6484, 0.6318, 0.6484, 0.6318, 0.6336, 0.6472, 0.6326, 0.6472, 0.6326, 0.6458, 0.6336, 0.6458, 0.6389, 0.6371, 0.6389, 0.6371, 0.6389, 0.6354, 0.6389, 0.6354, 0.6389, 0.6371, 0.6389, 0.6371, 0.6389, 0.6354, 0.6389, 0.6354, 0.6389, 0.6354, 0.6389, 0.6354, 0.6389, 0.6371, 0.6389, 0.6371, 0.6418, 0.6333, 0.6418, 0.6333, 0.6418, 0.632, 0.6418, 0.632, 0.6484, 0.6331, 0.6483, 0.6331, 0.6483, 0.6319, 0.6484, 0.6318, 0.6389, 0.6354, 0.6389, 0.6354, 0.6389, 0.6371, 0.6389, 0.6371, 0.6495, 0.6361, 0.6494, 0.636, 0.6494, 0.6345, 0.6495, 0.6345, 0.6495, 0.6345, 0.6494, 0.6345, 0.6484, 0.6345, 0.6483, 0.6345, 0.6483, 0.6345, 0.6484, 0.6345, 0.6484, 0.636, 0.6483, 0.6361, 0.6483, 0.6361, 0.6484, 0.636, 0.6494, 0.636, 0.6495, 0.6361, 0.6686, 0.6368, 0.6686, 0.6368, 0.6686, 0.6358, 0.6686, 0.6358, 0.6647, 0.6531, 0.6646, 0.6531, 0.6646, 0.6516, 0.6647, 0.6516, 0.6647, 0.6403, 0.6647, 0.6403, 0.6647, 0.6389, 0.6647, 0.6389, 0.6691, 0.6368, 0.6691, 0.6368, 0.6691, 0.6358, 0.6691, 0.6358, 0.673, 0.6401, 0.673, 0.64, 0.673, 0.6386, 0.673, 0.6386, 0.673, 0.6386, 0.673, 0.6386, 0.672, 0.6386, 0.672, 0.6386, 0.672, 0.6386, 0.672, 0.6386, 0.672, 0.64, 0.672, 0.6401, 0.672, 0.6401, 0.672, 0.64, 0.673, 0.64, 0.673, 0.6401, 0.6647, 0.6516, 0.6647, 0.6516, 0.6647, 0.6531, 0.6647, 0.6531, 0.669, 0.6368, 0.6689, 0.6368, 0.6689, 0.6358, 0.669, 0.6358, 0.6686, 0.6368, 0.6686, 0.6368, 0.6686, 0.6358, 0.6686, 0.6358, 0.6647, 0.6389, 0.6647, 0.6389, 0.6647, 0.6403, 0.6647, 0.6403, 0.1116, 0.3911, 0.1116, 0.3911, 0.1116, 0.391, 0.1116, 0.391, 0.1116, 0.3911, 0.1116, 0.3911, 0.1116, 0.391, 0.1116, 0.391, 0.1121, 0.3911, 0.1121, 0.3911, 0.1121, 0.391, 0.1121, 0.391, 0.1121, 0.3911, 0.1121, 0.3911, 0.1121, 0.391, 0.1121, 0.391, 0.1121, 0.3911, 0.1121, 0.3911, 0.1121, 0.391, 0.1121, 0.391, 0.1121, 0.3911, 0.112, 0.3911, 0.112, 0.391, 0.1121, 0.391, 0.1115, 0.3911, 0.1115, 0.3911, 0.1115, 0.391, 0.1115, 0.391, 0.1115, 0.3911, 0.1115, 0.3911, 0.1115, 0.391, 0.1115, 0.391, 0.1115, 0.3911, 0.1115, 0.3911, 0.1115, 0.391, 0.1115, 0.391, 0.1115, 0.3911, 0.1115, 0.3911, 0.1115, 0.391, 0.1115, 0.391, 0.112, 0.3911, 0.112, 0.3911, 0.112, 0.391, 0.112, 0.391, 0.112, 0.3911, 0.112, 0.3911, 0.112, 0.391, 0.112, 0.391, 0.112, 0.3911, 0.112, 0.3911, 0.112, 0.391, 0.112, 0.391, 0.112, 0.3911, 0.112, 0.3911, 0.112, 0.391, 0.112, 0.391, 0.1108, 0.3891, 0.1108, 0.3891, 0.1108, 0.3891, 0.1108, 0.3891, 0.1108, 0.3891, 0.1108, 0.3891, 0.1108, 0.389, 0.1108, 0.389, 0.1108, 0.389, 0.1108, 0.389, 0.1108, 0.3891, 0.1108, 0.3891, 0.1108, 0.3891, 0.1108, 0.3891, 0.1108, 0.3891, 0.1108, 0.3891, 0.1116, 0.3911, 0.1116, 0.3911, 0.1116, 0.391, 0.1116, 0.391, 0.1116, 0.3911, 0.1116, 0.3911, 0.1116, 0.391, 0.1116, 0.391, 0.1107, 0.3887, 0.1107, 0.3887, 0.1107, 0.3887, 0.1107, 0.3887, 0.1107, 0.3887, 0.1107, 0.3887, 0.1107, 0.3887, 0.1107, 0.3887, 0.1107, 0.3887, 0.1107, 0.3887, 0.1107, 0.3887, 0.1107, 0.3887, 0.1107, 0.3887, 0.1107, 0.3887, 0.1107, 0.3887, 0.1107, 0.3887, 0.1083, 0.3894, 0.1083, 0.3894, 0.1083, 0.3887, 0.1083, 0.3887, 0.1083, 0.3894, 0.1083, 0.3894, 0.1083, 0.3887, 0.1083, 0.3887, 0.1081, 0.3887, 0.1081, 0.3887, 0.1081, 0.3894, 0.1081, 0.3894, 0.1081, 0.3887, 0.1081, 0.3887, 0.1081, 0.3894, 0.1081, 0.3894, 0.1081, 0.3887, 0.1081, 0.3887, 0.1081, 0.3894, 0.1081, 0.3894, 0.1081, 0.3887, 0.1081, 0.3887, 0.1081, 0.3894, 0.1081, 0.3894, 0.1089, 0.3887, 0.1089, 0.3887, 0.1089, 0.3894, 0.1089, 0.3894, 0.1089, 0.3887, 0.1089, 0.3887, 0.1089, 0.3894, 0.1089, 0.3894, 0.1089, 0.3887, 0.1089, 0.3887, 0.1089, 0.3894, 0.1089, 0.3894, 0.1089, 0.3887, 0.109, 0.3887, 0.109, 0.3894, 0.1089, 0.3894, 0.108, 0.3887, 0.108, 0.3887, 0.108, 0.3894, 0.108, 0.3894, 0.108, 0.3887, 0.108, 0.3887, 0.108, 0.3894, 0.108, 0.3894, 0.108, 0.3887, 0.108, 0.3887, 0.108, 0.3894, 0.108, 0.3894, 0.108, 0.3887, 0.108, 0.3887, 0.108, 0.3894, 0.108, 0.3894, 0.113, 0.391, 0.1131, 0.391, 0.1131, 0.391, 0.1131, 0.391, 0.1131, 0.391, 0.113, 0.3911, 0.113, 0.3911, 0.113, 0.3911, 0.113, 0.3911, 0.113, 0.391, 0.113, 0.391, 0.113, 0.391, 0.113, 0.391, 0.113, 0.391, 0.113, 0.391, 0.113, 0.391, 0.1083, 0.3894, 0.1083, 0.3894, 0.1083, 0.3887, 0.1083, 0.3887, 0.1083, 0.3894, 0.1083, 0.3894, 0.1083, 0.3887, 0.1083, 0.3887, 0.1128, 0.391, 0.1128, 0.391, 0.1128, 0.391, 0.1128, 0.391, 0.1128, 0.391, 0.1128, 0.391, 0.1128, 0.391, 0.1128, 0.391, 0.1128, 0.391, 0.1128, 0.3911, 0.1128, 0.3911, 0.1128, 0.3911, 0.1128, 0.3911, 0.1128, 0.391, 0.1128, 0.391, 0.1128, 0.391, 0.1116, 0.3888, 0.1116, 0.3888, 0.1116, 0.3887, 0.1116, 0.3887, 0.1116, 0.3888, 0.1116, 0.3888, 0.1116, 0.3887, 0.1116, 0.3887, 0.1122, 0.3911, 0.1122, 0.3911, 0.1122, 0.391, 0.1122, 0.391, 0.1122, 0.3911, 0.1121, 0.3911, 0.1121, 0.391, 0.1122, 0.391, 0.1121, 0.3911, 0.1121, 0.3911, 0.1121, 0.391, 0.1121, 0.391, 0.1121, 0.3911, 0.1121, 0.3911, 0.1121, 0.391, 0.1121, 0.391, 0.1118, 0.3913, 0.1118, 0.3913, 0.1118, 0.3911, 0.1118, 0.3911, 0.1118, 0.3913, 0.1117, 0.3913, 0.1117, 0.3911, 0.1118, 0.3911, 0.1117, 0.3913, 0.1117, 0.3913, 0.1117, 0.3911, 0.1117, 0.3911, 0.1117, 0.3913, 0.1117, 0.3913, 0.1117, 0.3911, 0.1117, 0.3911, 0.1122, 0.3911, 0.1122, 0.3911, 0.1122, 0.391, 0.1122, 0.391, 0.1122, 0.3911, 0.1122, 0.3911, 0.1122, 0.391, 0.1122, 0.391, 0.1122, 0.3911, 0.1122, 0.3911, 0.1122, 0.391, 0.1122, 0.391, 0.1122, 0.3911, 0.1122, 0.3911, 0.1122, 0.391, 0.1122, 0.391, 0.1108, 0.3888, 0.1108, 0.3888, 0.1108, 0.3888, 0.1108, 0.3888, 0.1108, 0.3888, 0.1108, 0.3888, 0.1108, 0.3888, 0.1108, 0.3888, 0.1108, 0.3888, 0.1109, 0.3888, 0.1109, 0.3888, 0.1109, 0.3888, 0.1109, 0.3888, 0.1109, 0.3888, 0.1109, 0.3888, 0.1108, 0.3888, 0.1116, 0.3888, 0.1116, 0.3888, 0.1116, 0.3887, 0.1116, 0.3887, 0.1116, 0.3888, 0.1116, 0.3888, 0.1116, 0.3887, 0.1116, 0.3887, 0.1108, 0.389, 0.1108, 0.389, 0.1108, 0.389, 0.1108, 0.389, 0.1108, 0.389, 0.1108, 0.389, 0.1108, 0.389, 0.1108, 0.389, 0.1108, 0.389, 0.1108, 0.389, 0.1108, 0.389, 0.1108, 0.389, 0.1108, 0.389, 0.1108, 0.389, 0.1108, 0.389, 0.1108, 0.389])
me_cube_002.materials.append(mat_pandamat)
me_cube_002.update()
me_cube_002.normals_split_custom_set([tuple(v) for v in zip(*[iter([-0.5774, -0.5774, -0.5774, -0.5774, 0.5774, -0.5774, 0.5774, 0.5774, -0.5774, 0.5774, -0.5774, -0.5774, 0.5774, -0.5774, -0.5774, 0.6605, -0.6502, 0.3755, -0.6605, -0.6502, 0.3755, -0.5774, -0.5774, -0.5774, -0.5774, 0.5774, -0.5774, -0.6605, 0.6502, 0.3755, 0.6605, 0.6502, 0.3755, 0.5774, 0.5774, -0.5774, -0.5774, -0.5774, 0.5774, 0.5774, -0.5774, 0.5774, 0.5774, 0.5774, 0.5774, -0.5774, 0.5774, 0.5774, -0.5774, -0.5774, -0.5774, -0.6605, -0.6502, 0.3755, -0.6605, 0.6502, 0.3755, -0.5774, 0.5774, -0.5774, 0.2955, -0.347, 0.8901, 0.6605, -0.6502, 0.3755, 0.6605, 0.6502, 0.3755, 0.2955, 0.347, 0.8901, -0.2955, 0.347, 0.8901, -0.6605, 0.6502, 0.3755, -0.6605, -0.6502, 0.3755, -0.2955, -0.347, 0.8901, 0.6605, -0.6502, 0.3755, 0.2955, -0.347, 0.8901, -0.2955, -0.347, 0.8901, -0.6605, -0.6502, 0.3755, -0.6605, 0.6502, 0.3755, -0.2955, 0.347, 0.8901, 0.2955, 0.347, 0.8901, 0.6605, 0.6502, 0.3755, 0.5774, 0.5774, -0.5774, 0.6605, 0.6502, 0.3755, 0.6605, -0.6502, 0.3755, 0.5774, -0.5774, -0.5774, -0.2955, -0.347, 0.8901, 0.3015, 0.3015, 0.9045, 0.3015, -0.3015, 0.9045, -0.2955, 0.347, 0.8901, -0.2955, 0.347, 0.8901, 0.3015, -0.3015, 0.9045, -0.3015, -0.3015, 0.9045, 0.2955, 0.347, 0.8901, 0.2955, 0.347, 0.8901, -0.3015, -0.3015, 0.9045, -0.3015, 0.3015, 0.9045, 0.2955, -0.347, 0.8901, 0.2955, -0.347, 0.8901, -0.3015, 0.3015, 0.9045, 0.3015, 0.3015, 0.9045, -0.2955, -0.347, 0.8901, -0.5774, -0.5774, 0.5774, -0.3015, -0.3015, 0.9045, 0.3015, -0.3015, 0.9045, 0.5774, -0.5774, 0.5774, 0.3015, 0.3015, 0.9045, 0.5773, 0.5773, 0.5774, 0.5773, -0.5773, 0.5774, 0.3015, -0.3015, 0.9045, 0.5774, -0.5774, 0.5774, 0.3015, -0.3015, 0.9045, 0.3015, 0.3015, 0.9045, 0.5774, 0.5774, 0.5774, 0.3015, -0.3015, 0.9045, 0.5773, -0.5773, 0.5774, -0.5773, -0.5773, 0.5774, -0.3015, -0.3015, 0.9045, 0.5773, 0.5773, 0.5774, -0.3015, -0.3015, 0.9045, -0.3015, 0.3015, 0.9045, 0.5773, -0.5773, 0.5774, 0.5773, -0.5773, 0.5774, -0.3015, 0.3015, 0.9045, 0.3015, 0.3015, 0.9045, -0.5773, -0.5773, 0.5774, -0.5773, -0.5773, 0.5774, 0.3015, 0.3015, 0.9045, 0.3015, -0.3015, 0.9045, -0.5773, 0.5773, 0.5774, -0.5773, 0.5773, 0.5774, 0.3015, -0.3015, 0.9045, -0.3015, -0.3015, 0.9045, 0.5773, 0.5773, 0.5774, -0.3015, -0.3015, 0.9045, -0.5773, -0.5773, 0.5774, -0.5773, 0.5773, 0.5774, -0.3015, 0.3015, 0.9045, -0.3015, 0.3015, 0.9045, -0.5773, 0.5773, 0.5774, 0.5773, 0.5773, 0.5774, 0.3015, 0.3015, 0.9045, 0.5774, 0.5774, 0.5774, 0.3015, 0.3015, 0.9045, -0.3015, 0.3015, 0.9045, -0.5774, 0.5774, 0.5774, -0.5774, 0.5774, 0.5774, -0.3015, 0.3015, 0.9045, -0.3015, -0.3015, 0.9045, -0.5774, -0.5774, 0.5774, -1.225e-07, -0.7462, -0.6657, 0.2856, -0.6894, -0.6657, 0.2856, -0.6894, 0.6657, -7.939e-07, -0.7462, 0.6657, 0.2856, -0.6894, -0.6657, 0.5276, -0.5276, -0.6657, 0.5276, -0.5276, 0.6657, 0.2856, -0.6894, 0.6657, 0.5276, -0.5276, -0.6657, 0.6894, -0.2856, -0.6657, 0.6894, -0.2856, 0.6657, 0.5276, -0.5276, 0.6657, 0.6894, -0.2856, -0.6657, 0.7462, 0.0, -0.6657, 0.7462, 0.0, 0.6657, 0.6894, -0.2856, 0.6657, 0.7462, 0.0, -0.6657, 0.6894, 0.2856, -0.6657, 0.6894, 0.2856, 0.6657, 0.7462, 0.0, 0.6657, 0.6894, 0.2856, -0.6657, 0.5276, 0.5276, -0.6657, 0.5276, 0.5276, 0.6657, 0.6894, 0.2856, 0.6657, 0.5276, 0.5276, -0.6657, 0.2856, 0.6894, -0.6657, 0.2856, 0.6894, 0.6657, 0.5276, 0.5276, 0.6657, 0.2856, 0.6894, -0.6657, -4.114e-07, 0.7462, -0.6657, -1.079e-06, 0.7462, 0.6657, 0.2856, 0.6894, 0.6657, -4.114e-07, 0.7462, -0.6657, -0.2856, 0.6894, -0.6657, -0.2856, 0.6894, 0.6657, -1.079e-06, 0.7462, 0.6657, -0.2856, 0.6894, -0.6657, -0.5276, 0.5276, -0.6657, -0.5276, 0.5276, 0.6657, -0.2856, 0.6894, 0.6657, -0.5276, 0.5276, -0.6657, -0.6894, 0.2856, -0.6657, -0.6894, 0.2856, 0.6657, -0.5276, 0.5276, 0.6657, -0.6894, 0.2856, -0.6657, -0.7462, 0.0, -0.6657, -0.7462, 0.0, 0.6657, -0.6894, 0.2856, 0.6657, -0.7462, 0.0, -0.6657, -0.6894, -0.2856, -0.6657, -0.6894, -0.2856, 0.6657, -0.7462, 0.0, 0.6657, -0.6894, -0.2856, -0.6657, -0.5276, -0.5276, -0.6657, -0.5276, -0.5276, 0.6657, -0.6894, -0.2856, 0.6657, 0.2856, -0.6894, 0.6657, 0.5276, -0.5276, 0.6657, 0.6894, -0.2856, 0.6657, 0.7462, 0.0, 0.6657, 0.6894, 0.2856, 0.6657, 0.5276, 0.5276, 0.6657, 0.2856, 0.6894, 0.6657, -1.079e-06, 0.7462, 0.6657, -0.2856, 0.6894, 0.6657, -0.5276, 0.5276, 0.6657, -0.6894, 0.2856, 0.6657, -0.7462, 0.0, 0.6657, -0.6894, -0.2856, 0.6657, -0.5276, -0.5276, 0.6657, -0.2856, -0.6894, 0.6657, -7.939e-07, -0.7462, 0.6657, -0.5276, -0.5276, -0.6657, -0.2856, -0.6894, -0.6657, -0.2856, -0.6894, 0.6657, -0.5276, -0.5276, 0.6657, -0.2856, -0.6894, -0.6657, -1.225e-07, -0.7462, -0.6657, -7.939e-07, -0.7462, 0.6657, -0.2856, -0.6894, 0.6657, -1.225e-07, -0.7462, -0.6657, -0.2856, -0.6894, -0.6657, -0.5276, -0.5276, -0.6657, -0.6894, -0.2856, -0.6657, -0.7462, 0.0, -0.6657, -0.6894, 0.2856, -0.6657, -0.5276, 0.5276, -0.6657, -0.2856, 0.6894, -0.6657, -4.114e-07, 0.7462, -0.6657, 0.2856, 0.6894, -0.6657, 0.5276, 0.5276, -0.6657, 0.6894, 0.2856, -0.6657, 0.7462, 0.0, -0.6657, 0.6894, -0.2856, -0.6657, 0.5276, -0.5276, -0.6657, 0.2856, -0.6894, -0.6657, -4.33e-08, 0.6657, -0.7462, 0.2856, 0.6657, -0.6894, 0.2856, -0.6657, -0.6894, -1.01e-07, -0.6657, -0.7462, 0.2856, 0.6657, -0.6894, 0.5276, 0.6657, -0.5276, 0.5276, -0.6657, -0.5276, 0.2856, -0.6657, -0.6894, 0.5276, 0.6657, -0.5276, 0.6894, 0.6657, -0.2856, 0.6894, -0.6657, -0.2856, 0.5276, -0.6657, -0.5276, 0.6894, 0.6657, -0.2856, 0.7462, 0.6657, -3.537e-07, 0.7462, -0.6657, -6.66e-07, 0.6894, -0.6657, -0.2856, 0.7462, 0.6657, -3.537e-07, 0.6894, 0.6657, 0.2856, 0.6894, -0.6657, 0.2856, 0.7462, -0.6657, -6.66e-07, 0.6894, 0.6657, 0.2856, 0.5276, 0.6657, 0.5276, 0.5276, -0.6657, 0.5276, 0.6894, -0.6657, 0.2856, 0.5276, 0.6657, 0.5276, 0.2856, 0.6657, 0.6894, 0.2856, -0.6657, 0.6894, 0.5276, -0.6657, 0.5276, 0.2856, 0.6657, 0.6894, -3.609e-08, 0.6657, 0.7462, -9.383e-08, -0.6657, 0.7462, 0.2856, -0.6657, 0.6894, -3.609e-08, 0.6657, 0.7462, -0.2856, 0.6657, 0.6894, -0.2856, -0.6657, 0.6894, -9.383e-08, -0.6657, 0.7462, -0.2856, 0.6657, 0.6894, -0.5276, 0.6657, 0.5276, -0.5276, -0.6657, 0.5276, -0.2856, -0.6657, 0.6894, -0.5276, 0.6657, 0.5276, -0.6894, 0.6657, 0.2856, -0.6894, -0.6657, 0.2856, -0.5276, -0.6657, 0.5276, -0.6894, 0.6657, 0.2856, -0.7462, 0.6657, 2.887e-08, -0.7462, -0.6657, -2.979e-07, -0.6894, -0.6657, 0.2856, -0.7462, 0.6657, 2.887e-08, -0.6894, 0.6657, -0.2856, -0.6894, -0.6657, -0.2856, -0.7462, -0.6657, -2.979e-07, -0.6894, 0.6657, -0.2856, -0.5276, 0.6657, -0.5276, -0.5276, -0.6657, -0.5276, -0.6894, -0.6657, -0.2856, 0.2856, -0.6657, -0.6894, 0.5276, -0.6657, -0.5276, 0.6894, -0.6657, -0.2856, 0.7462, -0.6657, -6.66e-07, 0.6894, -0.6657, 0.2856, 0.5276, -0.6657, 0.5276, 0.2856, -0.6657, 0.6894, -9.383e-08, -0.6657, 0.7462, -0.2856, -0.6657, 0.6894, -0.5276, -0.6657, 0.5276, -0.6894, -0.6657, 0.2856, -0.7462, -0.6657, -2.979e-07, -0.6894, -0.6657, -0.2856, -0.5276, -0.6657, -0.5276, -0.2856, -0.6657, -0.6894, -1.01e-07, -0.6657, -0.7462, -0.5276, 0.6657, -0.5276, -0.2856, 0.6657, -0.6894, -0.2856, -0.6657, -0.6894, -0.5276, -0.6657, -0.5276, -0.2856, 0.6657, -0.6894, -4.33e-08, 0.6657, -0.7462, -1.01e-07, -0.6657, -0.7462, -0.2856, -0.6657, -0.6894, -4.33e-08, 0.6657, -0.7462, -0.2856, 0.6657, -0.6894, -0.5276, 0.6657, -0.5276, -0.6894, 0.6657, -0.2856, -0.7462, 0.6657, 2.887e-08, -0.6894, 0.6657, 0.2856, -0.5276, 0.6657, 0.5276, -0.2856, 0.6657, 0.6894, -3.609e-08, 0.6657, 0.7462, 0.2856, 0.6657, 0.6894, 0.5276, 0.6657, 0.5276, 0.6894, 0.6657, 0.2856, 0.7462, 0.6657, -3.537e-07, 0.6894, 0.6657, -0.2856, 0.5276, 0.6657, -0.5276, 0.2856, 0.6657, -0.6894, -4.186e-07, -0.7462, -0.6657, 0.2856, -0.6894, -0.6657, 0.2856, -0.6894, 0.6657, -3.176e-07, -0.7462, 0.6657, 0.2856, -0.6894, -0.6657, 0.5276, -0.5276, -0.6657, 0.5276, -0.5276, 0.6657, 0.2856, -0.6894, 0.6657, 0.5276, -0.5276, -0.6657, 0.6894, -0.2856, -0.6657, 0.6894, -0.2856, 0.6657, 0.5276, -0.5276, 0.6657, 0.6894, -0.2856, -0.6657, 0.7462, 1.393e-06, -0.6657, 0.7462, 1.393e-06, 0.6657, 0.6894, -0.2856, 0.6657, 0.7462, 1.393e-06, -0.6657, 0.6894, 0.2856, -0.6657, 0.6894, 0.2856, 0.6657, 0.7462, 1.393e-06, 0.6657, 0.6894, 0.2856, -0.6657, 0.5276, 0.5276, -0.6657, 0.5276, 0.5276, 0.6657, 0.6894, 0.2856, 0.6657, 0.5276, 0.5276, -0.6657, 0.2856, 0.6894, -0.6657, 0.2856, 0.6894, 0.6657, 0.5276, 0.5276, 0.6657, 0.2856, 0.6894, -0.6657, -7.001e-07, 0.7462, -0.6657, -5.973e-07, 0.7462, 0.6657, 0.2856, 0.6894, 0.6657, -7.001e-07, 0.7462, -0.6657, -0.2856, 0.6894, -0.6657, -0.2856, 0.6894, 0.6657, -5.973e-07, 0.7462, 0.6657, -0.2856, 0.6894, -0.6657, -0.5276, 0.5276, -0.6657, -0.5276, 0.5276, 0.6657, -0.2856, 0.6894, 0.6657, -0.5276, 0.5276, -0.6657, -0.6894, 0.2856, -0.6657, -0.6894, 0.2856, 0.6657, -0.5276, 0.5276, 0.6657, -0.6894, 0.2856, -0.6657, -0.7462, 1.393e-06, -0.6657, -0.7462, 1.393e-06, 0.6657, -0.6894, 0.2856, 0.6657, -0.7462, 1.393e-06, -0.6657, -0.6894, -0.2856, -0.6657, -0.6894, -0.2856, 0.6657, -0.7462, 1.393e-06, 0.6657, -0.6894, -0.2856, -0.6657, -0.5276, -0.5276, -0.6657, -0.5276, -0.5276, 0.6657, -0.6894, -0.2856, 0.6657, 0.2856, -0.6894, 0.6657, 0.5276, -0.5276, 0.6657, 0.6894, -0.2856, 0.6657, 0.7462, 1.393e-06, 0.6657, 0.6894, 0.2856, 0.6657, 0.5276, 0.5276, 0.6657, 0.2856, 0.6894, 0.6657, -5.973e-07, 0.7462, 0.6657, -0.2856, 0.6894, 0.6657, -0.5276, 0.5276, 0.6657, -0.6894, 0.2856, 0.6657, -0.7462, 1.393e-06, 0.6657, -0.6894, -0.2856, 0.6657, -0.5276, -0.5276, 0.6657, -0.2856, -0.6894, 0.6657, -3.176e-07, -0.7462, 0.6657, -0.5276, -0.5276, -0.6657, -0.2856, -0.6894, -0.6657, -0.2856, -0.6894, 0.6657, -0.5276, -0.5276, 0.6657, -0.2856, -0.6894, -0.6657, -4.186e-07, -0.7462, -0.6657, -3.176e-07, -0.7462, 0.6657, -0.2856, -0.6894, 0.6657, -4.186e-07, -0.7462, -0.6657, -0.2856, -0.6894, -0.6657, -0.5276, -0.5276, -0.6657, -0.6894, -0.2856, -0.6657, -0.7462, 1.393e-06, -0.6657, -0.6894, 0.2856, -0.6657, -0.5276, 0.5276, -0.6657, -0.2856, 0.6894, -0.6657, -7.001e-07, 0.7462, -0.6657, 0.2856, 0.6894, -0.6657, 0.5276, 0.5276, -0.6657, 0.6894, 0.2856, -0.6657, 0.7462, 1.393e-06, -0.6657, 0.6894, -0.2856, -0.6657, 0.5276, -0.5276, -0.6657, 0.2856, -0.6894, -0.6657])] * 3)])

# ---- objects
ob_kitchensink_body = bpy.data.objects.new('KitchenSink Body', me_cube_082)
ob_left_door = bpy.data.objects.new('Left Door', me_cube_001)
ob_right_door = bpy.data.objects.new('Right Door', me_cube_002)

# ---- transforms, parenting, visibility, modifiers, constraints
ob_kitchensink_body.location = (0.0, 0.0, 0.0)
ob_kitchensink_body.rotation_euler = (1.571, -0.0, 0.0)
ob_kitchensink_body.scale = (0.01, 0.01, 0.01)
ob_kitchensink_body.color = (0.8, 0.8, 0.8, 1.0)
_m = ob_kitchensink_body.modifiers.new('Smooth by Angle', 'NODES')
_m.node_group = ng_smooth_by_angle
_m.use_pin_to_last = True
_m.show_group_selector = False
ob_left_door.location = (0.0, 0.0, 0.0)
ob_left_door.rotation_euler = (1.571, -0.0, 0.0)
ob_left_door.scale = (0.01, 0.01, 0.01)
ob_left_door.color = (0.8, 0.8, 0.8, 1.0)
_m = ob_left_door.modifiers.new('Smooth by Angle', 'NODES')
_m.node_group = ng_smooth_by_angle
_m.use_pin_to_last = True
_m.show_group_selector = False
ob_right_door.location = (0.0, 0.0, 0.0)
ob_right_door.rotation_euler = (1.571, -0.0, 0.0)
ob_right_door.scale = (0.01, 0.01, 0.01)
ob_right_door.color = (0.8, 0.8, 0.8, 1.0)
_m = ob_right_door.modifiers.new('Smooth by Angle', 'NODES')
_m.node_group = ng_smooth_by_angle
_m.use_pin_to_last = True
_m.show_group_selector = False

# ---- collection membership
col_collection.objects.link(ob_kitchensink_body)
col_collection.objects.link(ob_left_door)
col_collection.objects.link(ob_right_door)

# ---- scene / render settings (as saved in the file)
scene.frame_start = 1; scene.frame_end = 250; scene.frame_set(1)
scene.render.engine = 'BLENDER_EEVEE_NEXT'
bpy.context.view_layer.update()

# ---- added for rendering (the .blend has no active camera and no usable light): camera, sun
cam_auto = bpy.data.cameras.new('AutoCamera')
cam_auto.lens = 50.0
cam_auto.sensor_width = 36.0
cam_auto.clip_end = 1000.0
ob_auto_camera = bpy.data.objects.new('AutoCamera', cam_auto)
scene.collection.objects.link(ob_auto_camera)
ob_auto_camera.location = (1.61436, -1.99898, 1.82748)
ob_auto_camera.rotation_euler = (1.09748, -7.21219e-08, 0.694738)
scene.camera = ob_auto_camera
light_auto_sun = bpy.data.lights.new('AutoSun', 'SUN')
light_auto_sun.energy = 3.0
light_auto_sun.angle = 0.0523599
ob_auto_sun = bpy.data.objects.new('AutoSun', light_auto_sun)
scene.collection.objects.link(ob_auto_sun)
ob_auto_sun.rotation_euler = (0.872665, 0.174533, 0.523599)
bpy.context.view_layer.update()

